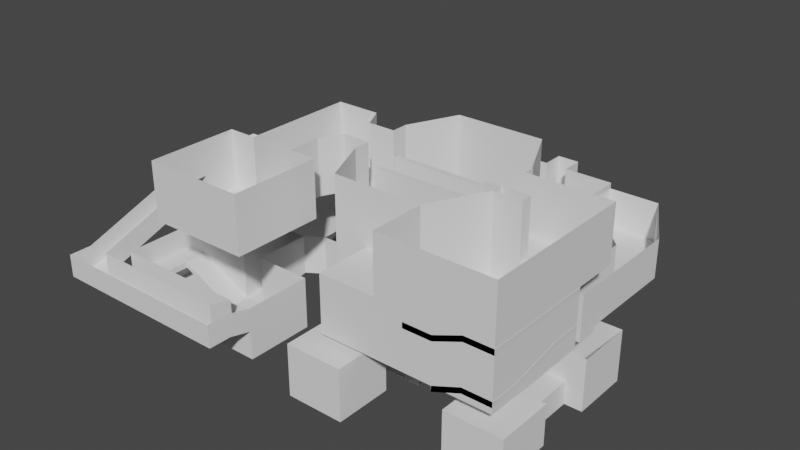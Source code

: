 # Source: e1l1.blend  (saved by Blender 3.1.7; exported with 4.5.12 LTS)
import bpy
from mathutils import Matrix  # noqa: F401  (used for matrix-valued properties, if any)

bpy.ops.wm.read_factory_settings(use_empty=True)
scene = bpy.context.scene
scene.name = 'Scene'

# ---- collections
col_collection = bpy.data.collections.new('Collection'); scene.collection.children.link(col_collection)

# ---- world
world_world = bpy.data.worlds.new('World'); scene.world = world_world
world_world.use_nodes = True; world_world.node_tree.nodes.clear()
_N = world_world.node_tree.nodes; _L = world_world.node_tree.links
n0 = _N.new('ShaderNodeOutputWorld'); n0.name = 'World Output'; n0.location = (300, 300)
n1 = _N.new('ShaderNodeBackground'); n1.name = 'Background'; n1.location = (10, 300)
n1.inputs[0].default_value = (0.05088, 0.05088, 0.05088, 1.0)
_L.new(n1.outputs[0], n0.inputs[0])
n0.is_active_output = True
world_world.color = (0.05088, 0.05088, 0.05088)
world_world.use_sun_shadow = False
world_world.sun_shadow_jitter_overblur = 0.0

# ---- meshes
me_plane = bpy.data.meshes.new('Plane')
me_plane.from_pydata([(-23.0, 23.0, 0.0), (-23.0, 17.0, 0.0), (-23.0, 5.0, 0.0), (-5.0, -5.0, 0.0), (-2.0, 5.0, 0.0), (5.0, -5.0, 0.0), (2.0, 5.0, 0.0), (2.0, 15.0, 0.0), (5.0, 17.0, 0.0), (-5.0, 17.0, 0.0), (-12.0, 17.0, 0.0), (-12.0, 23.0, 0.0), (5.0, 23.0, 0.0), (-27.0, 5.0, 0.0), (-23.0, 1.0, 0.0), (-27.0, 1.0, 0.0), (-23.0, -9.0, 0.0), (-27.0, -9.0, 0.0), (-20.0, 1.0, 0.0), (-20.0, -9.0, 0.0), (-30.0, 1.0, 0.0), (-30.0, -9.0, 0.0), (-23.0, 5.0, 10.0), (-37.0, 17.0, 10.0), (-37.0, 23.0, 10.0), (-27.0, 35.0, 10.0), (-27.0, 17.0, 0.0), (-27.0, 23.0, 0.0), (-37.0, 23.0, 0.0), (-37.0, 17.0, 0.0), (-50.0, 23.0, 3.0), (-50.0, 17.0, 3.0), (-54.0, 23.0, 3.0), (-54.0, 17.0, 3.0), (-54.0, 15.0, 3.0), (-54.0, 25.0, 3.0), (-47.0, 17.0, 3.0), (-47.0, 17.0, 10.0), (-46.0, 37.0, 7.0), (-46.0, 40.0, 7.0), (-50.0, 40.0, 7.0), (-27.0, 40.0, 10.0), (-27.0, 5.0, 10.0), (-23.0, 35.0, 14.0), (-27.0, 35.0, 14.0), (-23.0, 5.0, 14.0), (-23.0, 36.0, 10.0), (-23.0, 40.0, 10.0), (-23.0, 35.0, 10.0), (-4.0, 36.0, 10.0), (-4.0, 40.0, 10.0), (2.0, 36.0, 10.0), (2.0, 40.0, 10.0), (-2.0, 15.0, 4.0), (5.0, 17.0, 7.0), (-5.0, 17.0, 7.0), (-12.0, 17.0, 7.0), (-12.0, 23.0, 7.0), (5.0, 23.0, 7.0), (-27.0, 5.0, 9.0), (-23.0, 1.0, 9.0), (-27.0, 1.0, 9.0), (-23.0, -9.0, 9.0), (-27.0, -9.0, 9.0), (-20.0, 1.0, 9.0), (-20.0, -9.0, 9.0), (-30.0, 1.0, 9.0), (-30.0, -9.0, 9.0), (-23.0, -5.0, 10.0), (-27.0, -5.0, 10.0), (-17.0, 5.0, 10.0), (-17.0, -5.0, 10.0), (-5.0, 25.0, 0.0), (5.0, 25.0, 0.0), (-5.0, 23.0, 0.0), (-5.0, -5.0, 7.0), (-2.0, 5.0, 4.0), (5.0, -5.0, 7.0), (2.0, 5.0, 4.0), (-23.0, 17.0, 10.0), (-27.0, 17.0, 10.0), (-23.0, 13.0, 14.0), (-27.0, 13.0, 14.0), (-23.0, 23.0, 10.0), (-23.0, 27.0, 14.0), (-27.0, 23.0, 10.0), (-27.0, 27.0, 14.0), (-7.0, 17.0, 20.0), (3.0, 17.0, 20.0), (-7.0, 23.0, 20.0), (3.0, 23.0, 20.0), (-15.0, 17.0, 20.0), (-15.0, 23.0, 20.0), (-16.0, 22.0, 21.0), (-16.0, 18.0, 21.0), (-36.0, 18.0, 26.0), (-16.0, 22.0, 26.0), (-16.0, 18.0, 26.0), (-36.0, 22.0, 21.0), (-36.0, 18.0, 21.0), (-14.0, 36.0, 10.0), (-14.0, 40.0, 10.0), (-23.0, 53.0, 10.0), (-57.0, 23.0, 3.0), (-57.0, 17.0, 3.0), (-54.0, 37.0, 7.0), (-54.0, 40.0, 7.0), (-46.0, 48.0, 7.0), (-50.0, 48.0, 7.0), (-54.0, 48.0, 7.0), (-12.0, 15.0, 0.0), (-17.0, 5.0, 0.0), (-17.0, 35.0, 0.0), (-12.0, 25.0, 0.0), (-33.0, 5.0, 0.0), (-37.0, 14.0, 0.0), (-37.0, 26.0, 0.0), (-33.0, 35.0, 0.0), (-12.0, 15.0, 10.0), (-12.0, 25.0, 10.0), (-17.0, 35.0, 10.0), (-37.0, 14.0, 10.0), (-33.0, 5.0, 10.0), (-33.0, 35.0, 10.0), (-37.0, 26.0, 10.0), (-23.0, 35.0, 0.0), (-27.0, 35.0, 0.0), (-27.0, 35.0, 5.0), (-23.0, 35.0, 5.0), (-27.0, 53.0, 0.0), (-23.0, 53.0, 0.0), (-27.0, 53.0, 5.0), (-23.0, 53.0, 5.0), (-27.0, 57.0, 0.0), (-23.0, 57.0, 0.0), (-27.0, 57.0, 5.0), (-23.0, 57.0, 5.0), (-27.0, 53.0, 10.0), (-27.0, 57.0, 10.0), (-23.0, 57.0, 10.0), (-27.0, 36.0, 17.0), (-23.0, 36.0, 17.0), (-14.0, 40.0, 17.0), (-35.0, 48.0, 10.0), (-29.0, 53.0, 10.0), (-14.0, 53.0, 10.0), (-29.0, 53.0, 17.0), (-14.0, 53.0, 17.0), (-27.0, 36.0, 10.0), (-23.0, 36.0, 14.0), (-27.0, 36.0, 14.0), (-27.0, 53.0, 17.0), (-23.0, 53.0, 17.0), (-27.0, 57.0, 17.0), (-23.0, 57.0, 17.0), (-54.0, 15.0, 10.0), (-57.0, 23.0, 10.0), (-57.0, 17.0, 10.0), (-50.0, 15.0, 3.0), (-50.0, 25.0, 3.0), (-47.0, 23.0, 3.0), (-50.0, 15.0, 10.0), (-47.0, 23.0, 10.0), (-54.0, 25.0, 10.0), (-4.0, 36.0, 17.0), (2.0, 40.0, 17.0), (2.0, 36.0, 17.0), (-14.0, 36.0, 17.0), (5.0, 25.0, 7.0), (-5.0, 25.0, 7.0), (-5.0, 23.0, 7.0), (-5.0, 23.0, 9.0), (-5.0, 15.0, 9.0), (5.0, 15.0, 9.0), (5.0, 17.0, 9.0), (-5.0, 17.0, 9.0), (-46.0, 37.0, 14.0), (-50.0, 37.0, 14.0), (-54.0, 37.0, 14.0), (-27.0, 5.0, 14.0), (-27.0, -5.0, 20.0), (-17.0, -5.0, 20.0), (-46.0, 40.0, 14.0), (-50.0, 37.0, 7.0), (-35.0, 36.0, 17.0), (-35.0, 40.0, 10.0), (-35.0, 36.0, 10.0), (-46.0, 48.0, 14.0), (-35.0, 48.0, 17.0), (-35.0, 40.0, 17.0), (-36.0, 22.0, 26.0), (-50.0, 25.0, 10.0), (-36.0, 17.0, 26.0), (-16.0, 17.0, 26.0), (-36.0, 17.0, 21.0), (-16.0, 17.0, 21.0), (-16.0, 23.0, 26.0), (-36.0, 23.0, 26.0), (-16.0, 23.0, 21.0), (-36.0, 23.0, 21.0), (3.0, 17.0, 30.0), (-7.0, 23.0, 30.0), (3.0, 23.0, 30.0), (-15.0, 23.0, 30.0), (-15.0, 17.0, 30.0), (-37.0, 17.0, 20.0), (-42.0, 23.0, 20.0), (-42.0, 17.0, 20.0), (-44.0, 27.0, 20.0), (-44.0, 13.0, 20.0), (-52.0, 27.0, 20.0), (-52.0, 13.0, 20.0), (-13.0, 40.0, 10.0), (-13.0, 36.0, 10.0), (-13.0, 40.0, 17.0), (-13.0, 36.0, 17.0), (-13.0, 51.0, 10.0), (-4.0, 51.0, 10.0), (-13.0, 51.0, 17.0), (5.0, 25.0, 9.0), (5.0, 23.0, 9.0), (-5.0, 25.0, 9.0), (2.0, 22.0, 10.0), (-2.0, 22.0, 17.0), (2.0, 22.0, 17.0), (-2.0, 18.0, 10.0), (2.0, 18.0, 10.0), (-2.0, 18.0, 17.0), (2.0, 18.0, 17.0), (2.0, 22.0, 9.0), (-2.0, 22.0, 9.0), (2.0, 18.0, 9.0), (-2.0, 18.0, 9.0), (-4.0, 51.0, 17.0), (-58.0, 37.0, 7.0), (-58.0, 40.0, 7.0), (-58.0, 37.0, 14.0), (-58.0, 40.0, 14.0), (-58.0, 48.0, 14.0), (-58.0, 48.0, 7.0), (-54.0, 51.0, 7.0), (-50.0, 51.0, 7.0), (-46.0, 51.0, 7.0), (-54.0, 51.0, 14.0), (-58.0, 51.0, 14.0), (-50.0, 51.0, 14.0), (-46.0, 51.0, 14.0), (-58.0, 51.0, 7.0), (-5.0, 5.0, 0.0), (5.0, 5.0, 0.0), (5.0, 5.0, 7.0), (-5.0, 5.0, 7.0), (-5.0, 15.0, 0.0), (5.0, 15.0, 0.0), (5.0, 15.0, 7.0), (-5.0, 15.0, 7.0), (-2.0, 15.0, 0.0), (2.0, 15.0, 4.0), (-17.0, 0.0, 10.0), (-27.0, 0.0, 20.0), (-23.0, 0.0, 10.0), (-27.0, 0.0, 10.0), (-12.0, -5.0, 10.0), (-12.0, 0.0, 10.0), (-2.0, -5.0, 12.0), (3.0, -5.0, 12.0), (3.0, 0.0, 12.0), (3.0, 10.0, 14.0), (-2.0, 15.0, 14.0), (3.0, 15.0, 14.0), (-7.0, 10.0, 15.0), (-7.0, 15.0, 16.0), (-12.0, 10.0, 16.0), (-12.0, 15.0, 16.0), (-7.0, 0.0, 17.0), (-12.0, 0.0, 18.0), (-7.0, -5.0, 18.0), (-12.0, -5.0, 18.0), (-2.0, -5.0, 20.0), (3.0, 5.0, 20.0), (-12.0, 5.0, 10.0), (3.0, -5.0, 10.0), (3.0, 0.0, 10.0), (3.0, 5.0, 10.0), (3.0, 10.0, 20.0), (-2.0, 10.0, 20.0), (3.0, 15.0, 10.0), (-12.0, -5.0, 20.0), (3.0, -5.0, 20.0), (3.0, 0.0, 20.0), (-7.0, 17.0, 30.0), (3.0, 15.0, 20.0), (-7.0, 5.0, 10.0), (-7.0, -5.0, 10.0), (-7.0, 0.0, 9.0), (-7.0, 15.0, 10.0), (-7.0, -5.0, 20.0), (-7.0, 15.0, 20.0), (-17.0, -5.0, 30.0), (3.0, 5.0, 30.0), (-12.0, 15.0, 30.0), (-12.0, -5.0, 30.0), (3.0, -5.0, 30.0), (3.0, 0.0, 30.0), (3.0, 15.0, 30.0), (-7.0, -5.0, 30.0), (-7.0, 15.0, 30.0), (-23.0, 5.0, 20.0), (-23.0, -5.0, 20.0), (-23.0, 0.0, 20.0), (-17.0, 5.0, 20.0), (-17.0, 0.0, 20.0), (-37.0, 23.0, 30.0), (-42.0, 23.0, 30.0), (-42.0, 17.0, 30.0), (-44.0, 27.0, 30.0), (-52.0, 27.0, 30.0), (-44.0, 7.0, 20.0), (-52.0, 7.0, 20.0), (-44.0, -9.0, 20.0), (-52.0, -9.0, 20.0), (-39.0, 7.0, 20.0), (-39.0, -9.0, 20.0), (-57.0, 7.0, 20.0), (-57.0, -9.0, 20.0), (-44.0, 13.0, 30.0), (-52.0, 13.0, 30.0), (-44.0, 7.0, 30.0), (-52.0, 7.0, 30.0), (-44.0, -9.0, 30.0), (-52.0, -9.0, 30.0), (-39.0, 7.0, 30.0), (-39.0, -9.0, 30.0), (-57.0, 7.0, 30.0), (-57.0, -9.0, 30.0), (-54.0, 5.0, 1.0), (-50.0, 5.0, 1.0), (-54.0, -7.0, 1.0), (-50.0, -7.0, 1.0), (-40.0, 5.0, 1.0), (-40.0, -7.0, 1.0), (-68.0, 5.0, 1.0), (-68.0, -7.0, 1.0), (-54.0, 5.0, 5.0), (-54.0, -7.0, 5.0), (-50.0, -7.0, 5.0), (-40.0, 5.0, 5.0), (-40.0, -7.0, 5.0), (-68.0, 5.0, 5.0), (-68.0, -7.0, 5.0), (-50.0, 5.0, 6.0), (-54.0, -7.0, 6.0), (-50.0, -7.0, 6.0), (-40.0, 5.0, 6.0), (-40.0, -7.0, 6.0), (-68.0, 5.0, 6.0), (-68.0, -7.0, 6.0), (-50.0, -3.0, 5.0), (-50.0, -3.0, 6.0), (-54.0, 1.0, 1.0), (-50.0, 1.0, 1.0), (-40.0, 1.0, 1.0), (-68.0, 1.0, 1.0), (-40.0, 1.0, 5.0), (-40.0, 1.0, 6.0), (-64.0, 5.0, 1.0), (-64.0, -7.0, 1.0), (-64.0, 5.0, 5.0), (-64.0, -7.0, 5.0), (-64.0, 5.0, 6.0), (-64.0, -7.0, 6.0), (-64.0, 1.0, 1.0), (-50.0, -3.0, 1.0), (-40.0, -3.0, 1.0), (-40.0, -3.0, 5.0), (-40.0, -3.0, 6.0), (-54.0, -3.0, 1.0), (-68.0, -3.0, 1.0), (-68.0, -3.0, 5.0), (-68.0, -3.0, 6.0), (-64.0, -3.0, 1.0), (-64.0, -3.0, 5.0), (-64.0, -3.0, 6.0), (-54.0, -3.0, 5.0), (-54.0, -3.0, 6.0), (-64.0, 1.0, 5.0), (-68.0, 1.0, 5.0), (-64.0, 1.0, 6.0), (-68.0, 1.0, 6.0), (-44.0, -7.0, 1.0), (-44.0, 5.0, 1.0), (-44.0, -7.0, 5.0), (-44.0, 5.0, 5.0), (-44.0, -7.0, 6.0), (-44.0, 5.0, 6.0), (-44.0, -3.0, 5.0), (-44.0, -3.0, 6.0), (-44.0, 1.0, 1.0), (-44.0, -3.0, 1.0), (-40.0, -11.0, 7.0), (-44.0, -11.0, 7.0), (-54.0, 15.0, 6.0), (-50.0, 15.0, 6.0), (-50.0, 5.0, 5.0), (-54.0, 15.0, 7.0), (-50.0, 15.0, 7.0), (-54.0, 5.0, 6.0), (-12.0, 17.0, 20.0), (-12.0, 15.0, 20.0), (-12.0, 25.0, 20.0), (-17.0, 35.0, 20.0), (-37.0, 23.0, 20.0), (-73.0, -15.0, 7.0), (-27.0, 5.0, 20.0), (-37.0, 14.0, 20.0), (-33.0, 5.0, 20.0), (-33.0, 35.0, 20.0), (-37.0, 26.0, 20.0), (-73.0, -15.0, 11.0), (-12.0, 23.0, 30.0), (-73.0, -11.0, 11.0), (-12.0, 17.0, 30.0), (-23.0, 35.0, 30.0), (-12.0, 25.0, 30.0), (-17.0, 35.0, 30.0), (-69.0, -11.0, 11.0), (-69.0, -11.0, 7.0), (-27.0, 35.0, 30.0), (-33.0, 35.0, 30.0), (-37.0, 26.0, 30.0), (-73.0, -11.0, 7.0), (-23.0, 5.0, 30.0), (-17.0, 5.0, 30.0), (-27.0, 5.0, 30.0), (-73.0, 15.0, 19.0), (-33.0, 5.0, 30.0), (-37.0, 17.0, 30.0), (-37.0, 14.0, 30.0), (-23.0, 35.0, 20.0), (-27.0, 35.0, 20.0), (-73.0, 15.0, 15.0), (-73.0, 11.0, 19.0), (-17.0, 0.0, 30.0), (-50.0, 5.0, 10.0), (-54.0, -7.0, 10.0), (-50.0, -7.0, 10.0), (-40.0, 5.0, 10.0), (-40.0, -7.0, 10.0), (-68.0, 5.0, 10.0), (-68.0, -7.0, 10.0), (-40.0, 1.0, 10.0), (-64.0, 5.0, 10.0), (-64.0, -7.0, 10.0), (-40.0, -3.0, 10.0), (-68.0, -3.0, 10.0), (-68.0, 1.0, 10.0), (-44.0, -7.0, 10.0), (-44.0, 5.0, 10.0), (-40.0, -11.0, 11.0), (-44.0, -11.0, 11.0), (-73.0, 11.0, 15.0), (-54.0, 5.0, 10.0), (-27.0, -5.0, 15.0), (-17.0, -5.0, 15.0), (-27.0, 5.0, 15.0), (-27.0, 0.0, 15.0), (-12.0, 15.0, 15.0), (-12.0, -5.0, 15.0), (3.0, -5.0, 15.0), (3.0, 0.0, 15.0), (3.0, 15.0, 15.0), (3.0, 5.0, 15.0), (-7.0, -5.0, 15.0), (-7.0, 15.0, 15.0), (-17.0, 5.0, 15.0), (-23.0, -5.0, 15.0), (-7.0, 22.0, 10.0), (-69.0, 15.0, 15.0), (-7.0, 22.0, 15.0), (-44.0, 1.0, 20.0), (-52.0, 1.0, 20.0), (-39.0, 1.0, 20.0), (-57.0, 1.0, 20.0), (-39.0, 1.0, 30.0), (-69.0, 11.0, 19.0), (-52.0, -3.0, 20.0), (-57.0, -3.0, 20.0), (-69.0, 11.0, 15.0), (-44.0, -3.0, 20.0), (-39.0, -3.0, 20.0), (-39.0, -3.0, 30.0), (-61.0, 1.0, 20.0), (-61.0, -3.0, 20.0), (-65.0, 1.0, 20.0), (-65.0, -3.0, 20.0), (-61.0, 11.0, 15.0), (-65.0, 11.0, 15.0), (-50.0, 23.0, 10.0), (-50.0, 17.0, 10.0), (-54.0, 17.0, 10.0), (-54.0, 23.0, 10.0), (-23.0, 48.0, 5.0), (-27.0, 48.0, 5.0), (-27.0, 48.0, 0.0), (-23.0, 48.0, 0.0), (-27.0, 44.0, 5.0), (-27.0, 44.0, 0.0), (-23.0, 44.0, 0.0), (-23.0, 44.0, 5.0), (-2.0, 0.0, 11.0), (-2.0, -5.0, 11.0), (-2.0, 10.0, 13.0), (3.0, 10.0, 13.0), (-12.0, 0.0, 17.0), (-12.0, 10.0, 15.0), (-61.0, 15.0, 19.0), (3.0, 0.0, 11.0), (3.0, -5.0, 11.0), (-65.0, 15.0, 15.0), (-61.0, 15.0, 15.0), (-7.0, -5.0, 9.0), (-2.0, 15.0, 13.0), (3.0, 15.0, 13.0), (-40.0, -15.0, 7.0), (-44.0, -15.0, 7.0), (-40.0, -15.0, 11.0), (-44.0, -15.0, 11.0), (-69.0, -15.0, 11.0), (-69.0, -15.0, 7.0), (-57.0, 1.0, 24.0), (-57.0, -3.0, 24.0), (-61.0, 1.0, 24.0), (-60.0, -3.0, 24.0), (-65.0, 1.0, 24.0), (-65.0, -3.0, 24.0), (-61.0, 11.0, 19.0), (-65.0, 11.0, 19.0), (-12.0, -5.0, 17.0), (-7.0, -5.0, 17.0), (-2.0, -5.0, 19.0), (-2.0, 0.0, 19.0), (-2.0, 5.0, 19.0), (3.0, 10.0, 19.0), (-2.0, 10.0, 19.0), (3.0, 5.0, 19.0), (3.0, -5.0, 19.0), (3.0, 0.0, 19.0), (3.0, 15.0, 19.0), (-7.0, 15.0, 19.0), (-1.966, -5.0, 12.0), (-6.966, -5.0, 9.999), (-6.966, 10.0, 16.0), (-1.966, 10.0, 14.0), (-6.966, 15.0, 16.0), (3.034, 10.0, 14.0), (3.034, 15.0, 14.0), (-1.966, 15.0, 14.0), (-1.966, 0.0, 12.0), (-6.966, 0.0, 9.999), (-11.97, 0.0, 18.0), (-11.97, -5.0, 18.0), (-6.966, -5.0, 18.0), (-6.966, 0.0, 18.0), (-11.97, 10.0, 16.0), (3.034, 5.0, 20.0), (3.034, 10.0, 20.0), (-1.966, 10.0, 20.0), (-1.966, 5.0, 20.0), (3.034, 0.0, 12.0), (-1.966, 0.0, 20.0), (-1.966, -5.0, 20.0), (-11.97, 15.0, 16.0), (3.034, -5.0, 12.0), (3.034, -5.0, 20.0), (3.034, 0.0, 20.0), (3.034, 15.0, 20.0), (-6.966, 15.0, 20.0), (-69.0, 26.0, 15.0), (-73.0, 26.0, 15.0), (-69.0, 26.0, 19.0), (-73.0, 26.0, 19.0), (-65.0, 26.0, 19.0), (-65.0, 26.0, 15.0), (-61.0, 26.0, 15.0), (-61.0, 26.0, 19.0), (-54.0, 5.0, 0.0), (-54.0, 1.0, 0.0), (-57.0, -3.0, 30.0), (-57.0, 1.0, 30.0), (2.0, 34.0, 10.0), (2.0, 34.0, 17.0), (-2.0, 34.0, 17.0), (-2.0, 34.0, 10.0), (-23.0, 5.0, 15.0), (-23.0, 13.0, 15.0), (-27.0, 13.0, 15.0), (-22.0, 5.0, 14.0), (-22.0, 13.0, 14.0), (-22.0, 17.0, 10.0), (-22.0, 5.0, 10.0), (-28.0, 17.0, 10.0), (-28.0, 5.0, 10.0), (-28.0, 13.0, 14.0), (-28.0, 5.0, 14.0), (-27.0, 17.0, 9.0), (-23.0, 17.0, 9.0), (-23.0, 5.0, 9.0), (-22.0, 27.0, 14.0), (-22.0, 35.0, 14.0), (-22.0, 23.0, 10.0), (-22.0, 35.0, 10.0), (-23.0, 27.0, 15.0), (-23.0, 35.0, 15.0), (-27.0, 35.0, 15.0), (-27.0, 27.0, 15.0), (-28.0, 35.0, 10.0), (-28.0, 35.0, 14.0), (-28.0, 23.0, 10.0), (-28.0, 27.0, 14.0), (-27.0, 35.0, 9.0), (-27.0, 23.0, 9.0), (-23.0, 23.0, 9.0), (-23.0, 35.0, 9.0), (-7.0, 17.0, 15.0), (-7.0, 17.0, 10.0), (-12.0, 17.0, 15.0), (-7.0, 18.0, 15.0), (-7.0, 18.0, 10.0), (-12.0, 18.0, 15.0), (-2.0, 22.0, 10.0), (-2.0, 22.0, 15.0), (-2.0, 18.0, 15.0), (-12.0, 22.0, 10.0), (-12.0, 22.0, 15.0), (-12.0, 18.0, 10.0), (-12.0, 23.0, 10.0), (-12.0, 23.0, 20.0), (-12.0, 23.0, 15.0), (-12.0, 22.0, 20.0), (-12.0, 18.0, 20.0), (-12.0, 17.0, 10.0)], [], [(125, 0, 27, 126), (110, 10, 640, 118), (11, 10, 1, 0), (112, 125, 48, 120), (3, 248, 249, 5), (4, 76, 53, 256), (12, 74, 72, 73), (29, 115, 121, 23), (74, 9, 10, 11), (253, 252, 9, 8), (116, 28, 24, 124), (8, 9, 74, 12), (0, 1, 26, 27), (1, 2, 13, 26), (13, 2, 14, 15), (15, 14, 16, 17), (16, 14, 18, 19), (15, 17, 21, 20), (28, 29, 36, 160), (126, 27, 28, 116, 117), (26, 13, 114, 115, 29), (10, 110, 111, 2, 1), (112, 113, 11, 0, 125), (126, 117, 123, 25), (114, 13, 42, 122), (27, 26, 29, 28), (160, 36, 31, 30), (30, 31, 33, 32), (33, 31, 158, 34), (30, 32, 35, 159), (29, 23, 37, 36), (24, 28, 160, 162), (40, 106, 109, 108), (183, 105, 106, 40), (38, 183, 40, 39), (38, 39, 182, 176), (186, 185, 41, 148), (185, 186, 184, 189), (80, 42, 59, 604), (25, 44, 616, 615), (45, 81, 597, 596), (41, 137, 102, 47), (148, 41, 47, 46), (148, 46, 48, 25), (213, 212, 50, 49), (49, 50, 52, 51), (10, 9, 55, 56), (253, 8, 54, 254), (9, 252, 255, 55), (84, 86, 614, 611), (74, 11, 57, 170), (8, 12, 58, 54), (16, 19, 65, 62), (21, 17, 63, 67), (13, 15, 61, 59), (18, 14, 60, 64), (14, 2, 606, 60), (20, 21, 67, 66), (19, 18, 64, 65), (17, 16, 62, 63), (15, 20, 66, 61), (61, 60, 606, 59), (63, 62, 60, 61), (64, 60, 62, 65), (66, 67, 63, 61), (260, 261, 69, 68), (260, 68, 71, 258), (73, 72, 169, 168), (12, 73, 168, 58), (72, 74, 170, 169), (5, 249, 250, 77), (3, 5, 77, 75), (248, 3, 75, 251), (81, 45, 593, 594), (82, 179, 603, 602), (85, 83, 621, 620), (43, 48, 610, 608), (87, 88, 90, 89), (407, 636, 92, 91), (94, 97, 95, 99), (98, 190, 96, 93), (46, 47, 101, 100), (101, 145, 147, 142), (32, 33, 104, 103), (39, 40, 108, 107), (70, 111, 110, 118), (116, 124, 123, 117), (121, 115, 114, 122), (112, 120, 119, 113), (2, 111, 70, 22), (128, 127, 25, 48), (502, 501, 132, 131), (129, 131, 135, 133), (503, 502, 131, 129), (504, 503, 129, 130), (501, 504, 130, 132), (134, 133, 135, 136), (132, 130, 134, 136), (130, 129, 133, 134), (136, 135, 138, 139), (131, 132, 102, 137), (135, 131, 137, 138), (132, 136, 139, 102), (41, 185, 143, 144, 137), (186, 148, 140, 184), (43, 44, 150, 149), (101, 47, 102, 145), (46, 100, 167, 141), (145, 102, 152, 147), (143, 188, 146, 144), (137, 144, 146, 151), (149, 150, 140, 141), (48, 43, 149, 46), (44, 25, 148, 150), (102, 139, 154, 152), (138, 137, 151, 153), (139, 138, 153, 154), (35, 32, 103), (31, 36, 158), (103, 104, 157, 156), (34, 158, 336, 335), (33, 34, 104), (160, 30, 159), (163, 35, 103, 156), (159, 191, 162, 160), (36, 37, 161, 158), (157, 104, 34, 155), (250, 251, 75, 77), (56, 55, 170, 57), (52, 217, 233, 165), (51, 52, 165, 166), (213, 49, 164, 215), (212, 101, 142, 214), (170, 55, 175, 171), (54, 58, 220, 174), (254, 54, 174, 173), (55, 255, 172, 175), (255, 254, 173, 172), (105, 178, 236, 234), (39, 107, 143, 185), (239, 238, 244, 247), (39, 185, 189, 182), (183, 38, 176, 177), (593, 474, 310, 307), (465, 464, 413, 259), (475, 462, 180, 308), (463, 475, 308, 181), (159, 35, 105, 183), (143, 107, 187, 188), (105, 35, 163, 178), (159, 183, 177, 191), (195, 194, 192, 193), (99, 95, 192, 194), (97, 94, 195, 193), (94, 99, 194, 195), (95, 97, 193, 192), (199, 198, 196, 197), (93, 96, 196, 198), (98, 93, 198, 199), (96, 190, 197, 196), (190, 98, 199, 197), (90, 88, 200, 202), (89, 90, 202, 201), (636, 89, 201, 419), (407, 91, 204, 421), (45, 593, 464, 179), (205, 411, 206, 207), (207, 206, 208, 209), (209, 208, 210, 211), (212, 214, 218, 216), (100, 213, 215, 167), (100, 101, 212, 213), (217, 216, 218, 233), (50, 212, 216, 217), (50, 217, 52), (168, 169, 221, 219), (169, 170, 171, 221), (58, 168, 219, 220), (589, 590, 224, 222), (591, 592, 629, 223), (592, 589, 222, 629), (222, 224, 228, 226), (222, 226, 231, 229), (226, 228, 227, 225), (225, 629, 230, 232), (629, 222, 229, 230), (226, 225, 232, 231), (235, 234, 236, 237), (239, 235, 237, 238), (106, 105, 234, 235), (109, 239, 247, 240), (109, 106, 235, 239), (241, 240, 243, 245), (242, 241, 245, 246), (243, 240, 247, 244), (107, 108, 241, 242), (108, 109, 240, 241), (187, 107, 242, 246), (4, 6, 249, 248), (6, 78, 250, 249), (76, 4, 248, 251), (78, 76, 251, 250), (7, 256, 252, 253), (257, 7, 253, 254), (256, 53, 255, 252), (53, 257, 254, 255), (6, 4, 256, 7), (76, 78, 257, 53), (78, 6, 7, 257), (462, 465, 259, 180), (22, 260, 258, 70), (22, 42, 261, 260), (258, 71, 262, 263), (283, 292, 558, 282), (273, 272, 514, 466), (293, 281, 282, 558), (268, 271, 473, 521), (289, 279, 544, 546), (496, 536, 484, 487), (278, 288, 545, 539), (276, 278, 539, 538), (495, 496, 518, 519), (291, 297, 548, 547), (297, 291, 88, 87), (70, 258, 263, 280), (262, 293, 558, 263), (263, 558, 292, 280), (292, 283, 286, 295), (70, 280, 118), (267, 269, 522, 512), (473, 470, 291, 297), (474, 466, 408, 310), (472, 468, 288, 296), (467, 463, 181, 287), (468, 469, 289, 288), (471, 469, 289, 279), (470, 471, 279, 291), (284, 291, 547, 542), (467, 472, 296, 287), (466, 473, 297, 408), (280, 292, 295, 118), (294, 520, 293, 558), (294, 558, 557, 509), (408, 297, 306, 300), (296, 288, 302, 305), (310, 408, 300, 432), (297, 87, 290, 306), (287, 181, 298, 301), (288, 289, 303, 302), (291, 279, 299, 304), (88, 291, 304, 200), (279, 289, 303, 299), (287, 296, 305, 301), (259, 413, 307, 309), (180, 259, 309, 308), (309, 307, 310, 311), (308, 309, 311, 181), (207, 209, 325, 314), (209, 211, 318, 317), (208, 206, 313, 315), (205, 207, 314, 436), (206, 411, 312, 313), (210, 208, 315, 316), (211, 210, 316, 326), (488, 485, 320, 319), (488, 319, 322, 489), (480, 318, 323, 482), (317, 321, 331, 327), (323, 318, 328, 333), (209, 317, 327, 325), (322, 319, 329, 332), (318, 211, 326, 328), (587, 334, 324, 486), (489, 322, 332, 490), (319, 320, 330, 329), (320, 324, 334, 330), (376, 372, 338, 337), (397, 390, 339, 361), (380, 366, 342, 377), (366, 337, 344, 368), (377, 342, 349, 378), (389, 340, 347, 391), (337, 338, 345, 344), (365, 341, 348, 367), (390, 336, 403, 392), (361, 339, 346, 363), (378, 349, 356, 379), (344, 345, 352, 351), (367, 348, 355, 369), (392, 403, 350, 394), (363, 346, 353, 364), (395, 374, 375, 396), (391, 347, 374, 395), (352, 345, 357, 358), (393, 352, 358, 396), (374, 363, 364, 375), (348, 386, 388, 355), (373, 361, 363, 374), (341, 362, 386, 348), (365, 371, 362, 341), (398, 397, 361, 373), (335, 336, 360, 359), (335, 359, 371, 365), (343, 367, 369, 406), (349, 368, 381, 378), (335, 365, 367, 343), (342, 366, 368, 349), (376, 337, 366, 380), (355, 388, 387, 369), (359, 335, 369, 387), (359, 376, 380, 371), (389, 398, 373, 340), (340, 373, 374, 347), (347, 374, 375, 354), (386, 378, 379, 388), (362, 377, 378, 386), (371, 380, 377, 362), (359, 360, 372, 376), (381, 383, 384, 382), (381, 382, 387, 385), (351, 370, 382, 384), (368, 344, 383, 381), (344, 351, 384, 383), (370, 356, 379, 382), (386, 385, 387, 388), (378, 381, 385, 386), (382, 379, 388, 387), (385, 367, 585, 586), (348, 367, 385, 386), (338, 372, 398, 389), (372, 360, 397, 398), (354, 393, 396, 375), (345, 391, 395, 357), (357, 395, 396, 358), (346, 392, 394, 353), (339, 390, 392, 346), (338, 389, 391, 345), (360, 336, 390, 397), (349, 356, 370, 368), (351, 344, 368, 370), (345, 352, 393, 391), (354, 347, 391, 393), (354, 393, 400, 399), (336, 158, 402, 403), (34, 335, 343, 401), (403, 402, 405, 350), (401, 343, 406, 404), (119, 120, 410, 409), (120, 48, 438, 410), (118, 640, 407, 408), (124, 24, 411, 417), (122, 42, 413, 415), (23, 121, 414, 205), (121, 122, 415, 414), (123, 124, 417, 416), (25, 123, 416, 439), (24, 23, 205, 411), (87, 407, 421, 290), (92, 636, 419, 203), (87, 89, 636, 407), (408, 407, 421, 300), (636, 409, 423, 419), (410, 438, 422, 424), (409, 410, 424, 423), (417, 411, 312, 429), (439, 416, 428, 427), (416, 417, 429, 428), (415, 413, 433, 435), (310, 307, 431, 432), (414, 415, 435, 437), (307, 413, 433, 431), (205, 414, 437, 436), (438, 439, 427, 422), (44, 43, 438, 439), (181, 311, 442, 298), (311, 310, 432, 442), (406, 369, 451, 461), (351, 352, 445, 444), (354, 375, 453, 447), (355, 369, 451, 448), (404, 406, 461, 155), (393, 352, 445, 456), (351, 370, 452, 444), (379, 356, 449, 454), (353, 394, 457, 446), (394, 350, 443, 457), (354, 399, 458, 447), (388, 379, 454, 455), (370, 356, 449, 452), (400, 393, 456, 459), (350, 405, 161, 443), (388, 355, 448, 455), (375, 364, 450, 453), (364, 353, 446, 450), (42, 22, 606, 59), (476, 627, 225, 629), (262, 293, 472, 467), (286, 283, 471, 470), (283, 282, 469, 471), (281, 282, 469, 468), (262, 71, 463, 467), (293, 281, 468, 472), (70, 118, 466, 474), (295, 286, 470, 473), (69, 261, 465, 462), (71, 68, 475, 463), (68, 69, 462, 475), (261, 42, 464, 465), (22, 70, 474, 593), (626, 628, 633, 478), (321, 481, 483, 331), (441, 460, 430, 420), (485, 480, 482, 486), (317, 479, 481, 321), (317, 318, 480, 479), (320, 485, 486, 324), (588, 482, 323, 333), (481, 489, 490, 483), (479, 488, 489, 481), (479, 480, 485, 488), (491, 495, 535, 531), (492, 486, 530, 532), (162, 191, 497), (161, 37, 498), (155, 157, 499), (163, 156, 500), (156, 157, 499, 500), (498, 497, 500, 499), (497, 498, 37, 162), (497, 191, 163, 500), (498, 499, 155, 161), (510, 517, 572, 549), (507, 506, 503, 504), (506, 505, 502, 503), (505, 508, 501, 502), (127, 128, 508, 505), (126, 127, 505, 506), (125, 126, 506, 507), (128, 125, 507, 508), (542, 547, 575, 565), (537, 538, 561, 560), (473, 466, 571, 553), (508, 507, 504, 501), (545, 546, 574, 573), (265, 266, 516, 517), (513, 537, 560, 559), (527, 528, 412, 418), (511, 509, 557, 552), (538, 539, 570, 561), (522, 521, 556, 555), (541, 540, 569, 567), (521, 473, 553, 556), (264, 293, 520, 510), (274, 270, 551, 562), (477, 440, 578, 577), (458, 399, 523, 525), (399, 400, 524, 523), (524, 526, 525, 523), (528, 426, 430, 412), (526, 524, 528, 527), (524, 400, 426, 528), (400, 459, 425, 426), (271, 273, 466, 473), (495, 491, 493, 496), (493, 491, 492, 494), (494, 492, 532, 534), (482, 491, 492, 486), (482, 491, 531, 529), (496, 493, 533, 536), (493, 494, 534, 533), (288, 289, 546, 545), (297, 285, 543, 548), (264, 265, 517, 510), (535, 495, 519, 515), (272, 275, 513, 514), (518, 496, 487, 477), (279, 284, 542, 544), (277, 276, 538, 537), (266, 267, 512, 516), (269, 268, 521, 522), (275, 277, 537, 513), (552, 556, 553, 551), (552, 554, 555, 556), (557, 568, 554, 552), (557, 549, 572, 568), (562, 559, 560, 561), (566, 565, 575, 576), (567, 564, 565, 566), (557, 549, 550, 558), (569, 574, 564, 567), (551, 563, 559, 562), (569, 570, 573, 574), (562, 561, 570, 569), (551, 553, 571, 563), (514, 513, 559, 563), (544, 542, 565, 564), (539, 545, 573, 570), (540, 274, 562, 569), (543, 541, 567, 566), (546, 544, 564, 574), (510, 520, 550, 549), (547, 548, 576, 575), (270, 511, 552, 551), (517, 516, 568, 572), (516, 512, 554, 568), (548, 543, 566, 576), (512, 522, 555, 554), (466, 514, 563, 571), (510, 509, 516, 517), (509, 511, 512, 516), (512, 511, 521, 522), (511, 270, 473, 521), (514, 466, 473, 270), (274, 513, 514, 270), (513, 274, 538, 537), (538, 274, 540, 539), (539, 540, 546, 545), (540, 541, 544, 546), (541, 543, 542, 544), (548, 547, 542, 543), (593, 307, 413, 464), (520, 294, 509, 510), (460, 441, 434, 440), (477, 487, 460, 440), (430, 420, 418, 412), (487, 484, 425, 426), (460, 487, 426, 430), (581, 582, 577, 579), (583, 582, 581, 584), (579, 577, 578, 580), (515, 519, 583, 584), (519, 518, 582, 583), (440, 434, 580, 578), (518, 477, 577, 582), (335, 359, 586, 585), (359, 387, 385, 586), (369, 335, 585, 367), (529, 530, 587, 588), (49, 51, 589, 592), (164, 49, 592, 591), (51, 166, 590, 589), (593, 464, 595, 594), (179, 82, 595, 464), (82, 81, 594, 595), (598, 599, 596, 597), (79, 22, 599, 598), (22, 45, 596, 599), (81, 79, 598, 597), (601, 600, 602, 603), (42, 80, 600, 601), (179, 42, 601, 603), (80, 82, 602, 600), (605, 604, 59, 606), (22, 79, 605, 606), (79, 80, 604, 605), (598, 599, 606, 605), (605, 598, 79), (601, 600, 604, 59), (604, 80, 600), (464, 595, 602, 603), (82, 595, 602), (593, 594, 597, 596), (81, 597, 594), (45, 81, 82, 179), (80, 42, 179, 82), (22, 42, 80, 79), (22, 79, 81, 45), (610, 609, 607, 608), (84, 43, 608, 607), (83, 84, 607, 609), (48, 83, 609, 610), (611, 614, 613, 612), (43, 84, 611, 612), (44, 43, 612, 613), (86, 44, 613, 614), (617, 615, 616, 618), (85, 25, 615, 617), (86, 85, 617, 618), (44, 86, 618, 616), (622, 619, 620, 621), (25, 85, 620, 619), (48, 25, 619, 622), (83, 48, 622, 621), (617, 615, 619, 620), (620, 85, 617), (610, 609, 621, 622), (621, 609, 83), (607, 608, 612, 611), (84, 607, 611), (614, 613, 616, 618), (86, 614, 618), (25, 48, 83, 85), (83, 48, 43, 84), (43, 44, 86, 84), (25, 85, 86, 44), (473, 466, 625, 623), (118, 295, 624, 640), (295, 473, 623, 624), (623, 625, 628, 626), (640, 624, 627, 634), (624, 623, 626, 627), (407, 640, 634, 639), (627, 626, 631, 225), (626, 478, 630, 631), (478, 476, 629, 630), (635, 11, 113, 119), (476, 478, 633, 632), (635, 119, 409, 636), (632, 633, 637, 635), (637, 633, 638, 636), (633, 628, 639, 638), (56, 57, 635, 640), (476, 632, 634, 627)])
_uv = me_plane.uv_layers.new(name='UVMap')
_uv.uv.foreach_set('vector', [1.0, 1.0, 1.0, 1.0, 1.0, 1.0, 1.0, 1.0, 1.0, 1.0, 1.0, 1.0, 1.0, 1.0, 1.0, 1.0, 1.0, 1.0, 1.0, 1.0, 1.0, 1.0, 1.0, 1.0, 1.0, 1.0, 1.0, 1.0, 1.0, 1.0, 1.0, 1.0, 1.0, 0.0, 1.0, 1.0, 1.0, 1.0, 1.0, 0.0, 1.0, 1.0, 1.0, 1.0, 1.0, 1.0, 1.0, 1.0, 1.0, 1.0, 1.0, 1.0, 1.0, 1.0, 1.0, 1.0, 1.0, 1.0, 1.0, 1.0, 1.0, 1.0, 1.0, 1.0, 1.0, 1.0, 1.0, 1.0, 1.0, 1.0, 1.0, 1.0, 1.0, 1.0, 1.0, 1.0, 1.0, 1.0, 1.0, 1.0, 1.0, 1.0, 1.0, 1.0, 1.0, 1.0, 1.0, 1.0, 1.0, 1.0, 1.0, 1.0, 1.0, 1.0, 1.0, 1.0, 1.0, 1.0, 1.0, 1.0, 1.0, 1.0, 1.0, 1.0, 1.0, 1.0, 1.0, 1.0, 1.0, 1.0, 1.0, 1.0, 1.0, 1.0, 1.0, 1.0, 1.0, 1.0, 1.0, 1.0, 1.0, 1.0, 1.0, 1.0, 1.0, 1.0, 1.0, 1.0, 1.0, 1.0, 1.0, 1.0, 1.0, 1.0, 1.0, 1.0, 1.0, 1.0, 1.0, 1.0, 1.0, 1.0, 1.0, 1.0, 1.0, 1.0, 1.0, 1.0, 1.0, 1.0, 1.0, 1.0, 1.0, 1.0, 1.0, 1.0, 1.0, 1.0, 1.0, 1.0, 1.0, 1.0, 1.0, 1.0, 1.0, 1.0, 1.0, 1.0, 1.0, 1.0, 1.0, 1.0, 1.0, 1.0, 1.0, 1.0, 1.0, 1.0, 1.0, 1.0, 1.0, 1.0, 1.0, 1.0, 1.0, 1.0, 1.0, 1.0, 1.0, 1.0, 1.0, 1.0, 1.0, 1.0, 1.0, 1.0, 1.0, 1.0, 1.0, 1.0, 1.0, 1.0, 1.0, 1.0, 1.0, 1.0, 1.0, 1.0, 1.0, 1.0, 1.0, 1.0, 1.0, 1.0, 1.0, 1.0, 1.0, 1.0, 1.0, 1.0, 1.0, 1.0, 1.0, 1.0, 1.0, 1.0, 1.0, 1.0, 1.0, 1.0, 1.0, 1.0, 1.0, 1.0, 1.0, 1.0, 1.0, 1.0, 1.0, 1.0, 1.0, 1.0, 1.0, 1.0, 1.0, 1.0, 1.0, 1.0, 1.0, 1.0, 1.0, 1.0, 1.0, 1.0, 1.0, 1.0, 1.0, 1.0, 1.0, 1.0, 1.0, 1.0, 1.0, 1.0, 1.0, 1.0, 1.0, 1.0, 1.0, 1.0, 1.0, 1.0, 1.0, 1.0, 1.0, 1.0, 1.0, 1.0, 1.0, 1.0, 1.0, 1.0, 1.0, 1.0, 1.0, 1.0, 1.0, 1.0, 1.0, 1.0, 1.0, 1.0, 1.0, 1.0, 1.0, 1.0, 1.0, 1.0, 1.0, 1.0, 1.0, 1.0, 1.0, 1.0, 1.0, 1.0, 1.0, 1.0, 1.0, 1.0, 1.0, 1.0, 1.0, 1.0, 1.0, 1.0, 1.0, 1.0, 1.0, 1.0, 1.0, 1.0, 1.0, 1.0, 1.0, 1.0, 1.0, 1.0, 1.0, 1.0, 1.0, 1.0, 1.0, 1.0, 1.0, 1.0, 1.0, 1.0, 1.0, 1.0, 1.0, 1.0, 1.0, 1.0, 1.0, 1.0, 1.0, 1.0, 1.0, 1.0, 1.0, 1.0, 1.0, 1.0, 1.0, 1.0, 1.0, 1.0, 1.0, 1.0, 1.0, 1.0, 1.0, 1.0, 1.0, 1.0, 1.0, 1.0, 1.0, 1.0, 1.0, 1.0, 1.0, 1.0, 1.0, 1.0, 1.0, 1.0, 1.0, 1.0, 1.0, 1.0, 1.0, 1.0, 1.0, 1.0, 1.0, 1.0, 1.0, 1.0, 1.0, 1.0, 1.0, 1.0, 1.0, 1.0, 1.0, 1.0, 1.0, 1.0, 0.0, 0.0, 0.0, 0.0, 0.0, 0.0, 0.0, 0.0, 1.0, 1.0, 1.0, 1.0, 1.0, 1.0, 1.0, 1.0, 1.0, 1.0, 1.0, 1.0, 1.0, 1.0, 1.0, 1.0, 1.0, 1.0, 1.0, 1.0, 1.0, 1.0, 1.0, 1.0, 1.0, 1.0, 1.0, 1.0, 1.0, 1.0, 1.0, 1.0, 1.0, 1.0, 1.0, 1.0, 1.0, 1.0, 1.0, 1.0, 1.0, 1.0, 1.0, 1.0, 1.0, 1.0, 1.0, 1.0, 1.0, 1.0, 1.0, 1.0, 1.0, 1.0, 1.0, 1.0, 1.0, 1.0, 1.0, 1.0, 1.0, 1.0, 1.0, 1.0, 1.0, 1.0, 1.0, 1.0, 1.0, 1.0, 1.0, 1.0, 1.0, 1.0, 1.0, 1.0, 1.0, 1.0, 1.0, 1.0, 1.0, 1.0, 1.0, 1.0, 1.0, 1.0, 1.0, 1.0, 1.0, 1.0, 1.0, 1.0, 1.0, 1.0, 1.0, 1.0, 1.0, 1.0, 1.0, 1.0, 1.0, 1.0, 1.0, 1.0, 1.0, 1.0, 1.0, 1.0, 1.0, 1.0, 1.0, 1.0, 1.0, 1.0, 1.0, 1.0, 1.0, 1.0, 1.0, 1.0, 1.0, 1.0, 1.0, 1.0, 1.0, 1.0, 1.0, 1.0, 1.0, 1.0, 1.0, 1.0, 1.0, 1.0, 1.0, 1.0, 1.0, 1.0, 1.0, 1.0, 1.0, 1.0, 1.0, 1.0, 1.0, 1.0, 1.0, 1.0, 1.0, 1.0, 1.0, 1.0, 1.0, 1.0, 1.0, 1.0, 1.0, 1.0, 1.0, 1.0, 1.0, 0.0, 1.0, 1.0, 1.0, 1.0, 1.0, 0.0, 1.0, 0.0, 1.0, 0.0, 1.0, 0.0, 1.0, 0.0, 1.0, 1.0, 1.0, 0.0, 1.0, 0.0, 1.0, 1.0, 1.0, 1.0, 1.0, 1.0, 1.0, 1.0, 1.0, 1.0, 1.0, 1.0, 1.0, 1.0, 1.0, 1.0, 1.0, 1.0, 0.0, 0.0, 0.0, 0.0, 0.0, 0.0, 0.0, 0.0, 1.0, 1.0, 1.0, 1.0, 1.0, 1.0, 1.0, 1.0, 1.0, 1.0, 1.0, 1.0, 1.0, 1.0, 1.0, 1.0, 1.0, 1.0, 1.0, 1.0, 1.0, 1.0, 1.0, 1.0, 1.0, 1.0, 1.0, 1.0, 1.0, 1.0, 1.0, 1.0, 1.0, 1.0, 1.0, 1.0, 1.0, 1.0, 1.0, 1.0, 1.0, 1.0, 1.0, 1.0, 1.0, 1.0, 1.0, 1.0, 1.0, 1.0, 1.0, 1.0, 1.0, 1.0, 1.0, 1.0, 1.0, 1.0, 1.0, 1.0, 1.0, 1.0, 1.0, 1.0, 1.0, 1.0, 1.0, 1.0, 1.0, 1.0, 1.0, 1.0, 1.0, 1.0, 1.0, 1.0, 1.0, 1.0, 1.0, 1.0, 1.0, 1.0, 1.0, 1.0, 1.0, 1.0, 1.0, 1.0, 1.0, 1.0, 1.0, 1.0, 1.0, 1.0, 1.0, 1.0, 1.0, 1.0, 1.0, 1.0, 1.0, 1.0, 1.0, 1.0, 1.0, 1.0, 1.0, 1.0, 1.0, 1.0, 1.0, 1.0, 1.0, 1.0, 1.0, 1.0, 1.0, 1.0, 1.0, 1.0, 1.0, 1.0, 1.0, 1.0, 1.0, 1.0, 1.0, 1.0, 0.0, 0.0, 0.0, 0.0, 0.0, 0.0, 0.0, 0.0, 0.0, 0.0, 0.0, 0.0, 0.0, 0.0, 0.0, 0.0, 0.0, 0.0, 0.0, 0.0, 0.0, 0.0, 0.0, 0.0, 0.0, 0.0, 0.0, 0.0, 0.0, 0.0, 0.0, 0.0, 1.0, 1.0, 1.0, 1.0, 1.0, 1.0, 1.0, 1.0, 0.0, 0.0, 0.0, 0.0, 0.0, 0.0, 0.0, 0.0, 0.0, 0.0, 0.0, 0.0, 0.0, 0.0, 0.0, 0.0, 1.0, 1.0, 1.0, 1.0, 1.0, 1.0, 1.0, 1.0, 1.0, 1.0, 1.0, 1.0, 1.0, 1.0, 1.0, 1.0, 0.0, 0.0, 0.0, 0.0, 0.0, 0.0, 0.0, 0.0, 0.0, 0.0, 0.0, 0.0, 0.0, 0.0, 0.0, 0.0, 1.0, 1.0, 1.0, 1.0, 1.0, 1.0, 1.0, 1.0, 1.0, 1.0, 1.0, 1.0, 1.0, 1.0, 1.0, 1.0, 1.0, 1.0, 1.0, 1.0, 1.0, 1.0, 1.0, 1.0, 1.0, 1.0, 1.0, 1.0, 1.0, 1.0, 1.0, 1.0, 1.0, 1.0, 1.0, 1.0, 1.0, 1.0, 1.0, 1.0, 1.0, 1.0, 1.0, 1.0, 1.0, 1.0, 1.0, 1.0, 1.0, 1.0, 1.0, 1.0, 1.0, 1.0, 1.0, 1.0, 1.0, 1.0, 1.0, 1.0, 1.0, 1.0, 1.0, 1.0, 1.0, 1.0, 1.0, 1.0, 1.0, 1.0, 1.0, 1.0, 1.0, 1.0, 1.0, 1.0, 1.0, 1.0, 1.0, 1.0, 1.0, 1.0, 1.0, 1.0, 1.0, 1.0, 1.0, 1.0, 1.0, 1.0, 0.0, 0.0, 0.0, 0.0, 0.0, 0.0, 0.0, 0.0, 0.0, 0.0, 0.0, 0.0, 0.0, 0.0, 0.0, 0.0, 1.0, 1.0, 1.0, 1.0, 1.0, 1.0, 1.0, 1.0, 1.0, 1.0, 1.0, 1.0, 1.0, 1.0, 1.0, 1.0, 1.0, 1.0, 1.0, 1.0, 1.0, 1.0, 1.0, 1.0, 1.0, 1.0, 1.0, 1.0, 1.0, 1.0, 1.0, 1.0, 1.0, 1.0, 1.0, 1.0, 1.0, 1.0, 1.0, 1.0, 1.0, 1.0, 1.0, 1.0, 1.0, 1.0, 1.0, 1.0, 1.0, 1.0, 1.0, 1.0, 1.0, 1.0, 1.0, 1.0, 1.0, 1.0, 1.0, 1.0, 1.0, 1.0, 1.0, 1.0, 1.0, 1.0, 1.0, 1.0, 1.0, 1.0, 1.0, 1.0, 1.0, 1.0, 1.0, 1.0, 1.0, 1.0, 1.0, 1.0, 1.0, 1.0, 1.0, 1.0, 1.0, 0.0, 1.0, 0.0, 1.0, 1.0, 1.0, 1.0, 1.0, 1.0, 1.0, 1.0, 1.0, 1.0, 1.0, 1.0, 1.0, 1.0, 1.0, 1.0, 1.0, 1.0, 1.0, 1.0, 1.0, 1.0, 1.0, 1.0, 1.0, 1.0, 1.0, 1.0, 1.0, 1.0, 1.0, 1.0, 1.0, 1.0, 1.0, 1.0, 1.0, 1.0, 1.0, 1.0, 1.0, 1.0, 1.0, 1.0, 1.0, 1.0, 1.0, 1.0, 1.0, 1.0, 1.0, 1.0, 1.0, 1.0, 1.0, 1.0, 1.0, 1.0, 1.0, 1.0, 1.0, 1.0, 1.0, 1.0, 1.0, 1.0, 1.0, 1.0, 1.0, 1.0, 1.0, 1.0, 1.0, 1.0, 1.0, 1.0, 1.0, 1.0, 1.0, 1.0, 1.0, 1.0, 1.0, 1.0, 1.0, 1.0, 1.0, 1.0, 1.0, 1.0, 1.0, 1.0, 1.0, 1.0, 1.0, 1.0, 1.0, 1.0, 1.0, 1.0, 1.0, 1.0, 1.0, 1.0, 1.0, 1.0, 1.0, 1.0, 1.0, 1.0, 1.0, 1.0, 1.0, 1.0, 1.0, 1.0, 1.0, 1.0, 1.0, 1.0, 1.0, 1.0, 1.0, 1.0, 1.0, 1.0, 1.0, 1.0, 1.0, 1.0, 1.0, 1.0, 1.0, 1.0, 1.0, 1.0, 1.0, 1.0, 1.0, 1.0, 1.0, 1.0, 1.0, 1.0, 1.0, 1.0, 1.0, 1.0, 1.0, 1.0, 1.0, 1.0, 1.0, 1.0, 1.0, 1.0, 1.0, 1.0, 1.0, 1.0, 1.0, 1.0, 1.0, 1.0, 1.0, 1.0, 1.0, 1.0, 1.0, 1.0, 1.0, 1.0, 1.0, 1.0, 1.0, 1.0, 1.0, 1.0, 1.0, 1.0, 1.0, 1.0, 1.0, 1.0, 1.0, 1.0, 1.0, 1.0, 1.0, 1.0, 1.0, 1.0, 1.0, 1.0, 1.0, 1.0, 1.0, 1.0, 1.0, 1.0, 1.0, 1.0, 1.0, 1.0, 1.0, 1.0, 1.0, 1.0, 1.0, 1.0, 1.0, 1.0, 1.0, 1.0, 1.0, 1.0, 1.0, 1.0, 1.0, 1.0, 1.0, 1.0, 1.0, 1.0, 1.0, 1.0, 1.0, 1.0, 1.0, 1.0, 1.0, 1.0, 1.0, 1.0, 1.0, 1.0, 1.0, 1.0, 1.0, 1.0, 1.0, 1.0, 1.0, 1.0, 1.0, 1.0, 1.0, 1.0, 1.0, 1.0, 1.0, 1.0, 1.0, 1.0, 1.0, 1.0, 1.0, 1.0, 1.0, 1.0, 1.0, 1.0, 1.0, 1.0, 1.0, 1.0, 1.0, 1.0, 1.0, 1.0, 1.0, 1.0, 1.0, 1.0, 1.0, 1.0, 1.0, 1.0, 1.0, 1.0, 1.0, 1.0, 1.0, 1.0, 1.0, 1.0, 1.0, 1.0, 1.0, 1.0, 1.0, 1.0, 1.0, 1.0, 1.0, 1.0, 1.0, 1.0, 0.0, 0.0, 0.0, 0.0, 1.0, 1.0, 0.0, 0.0, 0.0, 0.0, 0.0, 0.0, 0.0, 0.0, 0.0, 0.0, 0.0, 0.0, 0.0, 0.0, 0.0, 0.0, 0.0, 0.0, 0.0, 0.0, 0.0, 0.0, 0.0, 0.0, 1.0, 1.0, 1.0, 1.0, 1.0, 1.0, 1.0, 1.0, 1.0, 1.0, 1.0, 1.0, 1.0, 1.0, 1.0, 1.0, 1.0, 1.0, 1.0, 1.0, 1.0, 1.0, 1.0, 1.0, 1.0, 1.0, 1.0, 1.0, 1.0, 1.0, 1.0, 1.0, 1.0, 1.0, 1.0, 1.0, 1.0, 1.0, 1.0, 1.0, 1.0, 1.0, 1.0, 1.0, 1.0, 1.0, 1.0, 1.0, 1.0, 1.0, 1.0, 1.0, 1.0, 1.0, 1.0, 1.0, 1.0, 1.0, 1.0, 1.0, 1.0, 1.0, 1.0, 1.0, 1.0, 1.0, 1.0, 1.0, 1.0, 1.0, 1.0, 1.0, 1.0, 1.0, 1.0, 1.0, 1.0, 1.0, 1.0, 1.0, 1.0, 1.0, 1.0, 1.0, 1.0, 1.0, 1.0, 1.0, 1.0, 1.0, 1.0, 1.0, 1.0, 1.0, 1.0, 1.0, 1.0, 1.0, 1.0, 1.0, 1.0, 1.0, 1.0, 1.0, 1.0, 1.0, 1.0, 1.0, 1.0, 1.0, 1.0, 1.0, 1.0, 1.0, 1.0, 1.0, 1.0, 1.0, 1.0, 1.0, 1.0, 1.0, 1.0, 1.0, 1.0, 1.0, 1.0, 1.0, 1.0, 1.0, 1.0, 1.0, 1.0, 1.0, 1.0, 1.0, 1.0, 1.0, 1.0, 1.0, 1.0, 1.0, 1.0, 1.0, 1.0, 1.0, 1.0, 1.0, 1.0, 1.0, 1.0, 1.0, 1.0, 1.0, 1.0, 1.0, 1.0, 1.0, 1.0, 1.0, 1.0, 1.0, 1.0, 1.0, 1.0, 1.0, 1.0, 1.0, 1.0, 1.0, 1.0, 1.0, 1.0, 1.0, 1.0, 1.0, 1.0, 1.0, 1.0, 1.0, 1.0, 1.0, 1.0, 1.0, 1.0, 1.0, 1.0, 1.0, 1.0, 1.0, 1.0, 1.0, 1.0, 1.0, 1.0, 1.0, 1.0, 1.0, 1.0, 1.0, 1.0, 1.0, 1.0, 1.0, 1.0, 1.0, 1.0, 1.0, 1.0, 1.0, 1.0, 1.0, 1.0, 1.0, 1.0, 1.0, 1.0, 1.0, 1.0, 1.0, 1.0, 1.0, 1.0, 1.0, 1.0, 1.0, 1.0, 1.0, 1.0, 1.0, 1.0, 1.0, 1.0, 1.0, 1.0, 1.0, 1.0, 1.0, 1.0, 1.0, 1.0, 1.0, 1.0, 1.0, 1.0, 1.0, 1.0, 1.0, 1.0, 1.0, 1.0, 1.0, 1.0, 1.0, 1.0, 1.0, 1.0, 1.0, 1.0, 1.0, 1.0, 1.0, 1.0, 1.0, 1.0, 1.0, 1.0, 1.0, 1.0, 1.0, 1.0, 1.0, 1.0, 1.0, 1.0, 1.0, 1.0, 1.0, 1.0, 1.0, 1.0, 1.0, 1.0, 1.0, 1.0, 1.0, 1.0, 1.0, 1.0, 1.0, 1.0, 1.0, 1.0, 1.0, 1.0, 1.0, 1.0, 1.0, 1.0, 1.0, 1.0, 1.0, 1.0, 1.0, 1.0, 1.0, 1.0, 1.0, 1.0, 1.0, 1.0, 1.0, 1.0, 1.0, 1.0, 1.0, 1.0, 1.0, 1.0, 1.0, 1.0, 1.0, 1.0, 1.0, 1.0, 1.0, 1.0, 1.0, 1.0, 1.0, 1.0, 1.0, 1.0, 1.0, 1.0, 1.0, 1.0, 1.0, 1.0, 1.0, 1.0, 1.0, 1.0, 1.0, 1.0, 1.0, 1.0, 1.0, 1.0, 1.0, 1.0, 1.0, 1.0, 1.0, 0.0, 0.0, 1.0, 1.0, 0.0, 0.0, 0.0, 0.0, 0.0, 0.0, 0.0, 0.0, 0.0, 0.0, 0.0, 0.0, 0.0, 0.0, 0.0, 0.0, 0.0, 0.0, 0.0, 0.0, 0.0, 0.0, 0.0, 0.0, 1.0, 1.0, 1.0, 1.0, 1.0, 1.0, 1.0, 1.0, 0.0, 0.0, 0.0, 0.0, 0.0, 0.0, 0.0, 0.0, 0.0, 0.0, 0.0, 0.0, 0.0, 0.0, 0.0, 0.0, 0.0, 0.0, 0.0, 0.0, 0.0, 0.0, 0.0, 0.0, 0.0, 0.0, 0.0, 0.0, 0.0, 0.0, 0.0, 0.0, 1.0, 1.0, 1.0, 1.0, 1.0, 1.0, 1.0, 1.0, 1.0, 1.0, 1.0, 1.0, 1.0, 1.0, 1.0, 1.0, 1.0, 1.0, 1.0, 1.0, 1.0, 1.0, 1.0, 1.0, 1.0, 1.0, 1.0, 1.0, 0.0, 0.0, 1.0, 1.0, 1.0, 1.0, 0.0, 0.0, 1.0, 1.0, 1.0, 1.0, 1.0, 1.0, 1.0, 1.0, 1.0, 1.0, 1.0, 1.0, 1.0, 1.0, 1.0, 1.0, 1.0, 1.0, 0.0, 0.0, 0.0, 0.0, 0.0, 0.0, 0.0, 0.0, 1.0, 1.0, 1.0, 1.0, 1.0, 1.0, 1.0, 1.0, 1.0, 1.0, 1.0, 1.0, 1.0, 1.0, 1.0, 1.0, 1.0, 1.0, 1.0, 1.0, 1.0, 1.0, 1.0, 1.0, 1.0, 1.0, 1.0, 1.0, 1.0, 1.0, 1.0, 1.0, 1.0, 1.0, 1.0, 1.0, 1.0, 1.0, 1.0, 1.0, 1.0, 1.0, 1.0, 1.0, 1.0, 1.0, 1.0, 1.0, 1.0, 1.0, 1.0, 1.0, 1.0, 1.0, 1.0, 1.0, 0.0, 0.0, 0.0, 0.0, 0.0, 0.0, 0.0, 0.0, 1.0, 1.0, 1.0, 1.0, 1.0, 1.0, 1.0, 1.0, 1.0, 1.0, 1.0, 1.0, 1.0, 1.0, 1.0, 1.0, 1.0, 1.0, 1.0, 1.0, 1.0, 1.0, 1.0, 1.0, 0.0, 0.0, 0.0, 0.0, 0.0, 0.0, 0.0, 0.0, 0.0, 0.0, 0.0, 0.0, 1.0, 1.0, 0.0, 0.0, 1.0, 1.0, 1.0, 1.0, 1.0, 1.0, 1.0, 1.0, 1.0, 1.0, 1.0, 1.0, 1.0, 1.0, 1.0, 1.0, 1.0, 1.0, 1.0, 1.0, 1.0, 1.0, 1.0, 1.0, 1.0, 1.0, 1.0, 1.0, 1.0, 1.0, 1.0, 1.0, 1.0, 1.0, 1.0, 1.0, 1.0, 1.0, 1.0, 1.0, 1.0, 1.0, 1.0, 1.0, 1.0, 1.0, 1.0, 1.0, 1.0, 1.0, 1.0, 1.0, 1.0, 1.0, 1.0, 1.0, 1.0, 1.0, 1.0, 1.0, 1.0, 1.0, 1.0, 1.0, 1.0, 1.0, 1.0, 1.0, 1.0, 1.0, 1.0, 1.0, 1.0, 1.0, 1.0, 1.0, 1.0, 1.0, 1.0, 1.0, 1.0, 1.0, 1.0, 1.0, 1.0, 1.0, 1.0, 1.0, 1.0, 1.0, 1.0, 1.0, 1.0, 1.0, 1.0, 1.0, 1.0, 1.0, 1.0, 1.0, 1.0, 1.0, 1.0, 1.0, 1.0, 1.0, 1.0, 1.0, 1.0, 1.0, 1.0, 1.0, 0.0, 0.0, 0.0, 0.0, 0.0, 0.0, 0.0, 0.0, 0.0, 0.0, 0.0, 0.0, 0.0, 0.0, 0.0, 0.0, 0.0, 0.0, 0.0, 0.0, 0.0, 0.0, 0.0, 0.0, 0.0, 0.0, 0.0, 0.0, 0.0, 0.0, 0.0, 0.0, 0.0, 0.0, 0.0, 0.0, 0.0, 0.0, 0.0, 0.0, 0.0, 0.0, 0.0, 0.0, 0.0, 0.0, 0.0, 0.0, 0.0, 0.0, 0.0, 0.0, 0.0, 0.0, 0.0, 0.0, 0.0, 0.0, 0.0, 0.0, 0.0, 0.0, 0.0, 0.0, 0.0, 0.0, 0.0, 0.0, 0.0, 0.0, 0.0, 0.0, 0.0, 0.0, 0.0, 0.0, 0.0, 0.0, 0.0, 0.0, 0.0, 0.0, 0.0, 0.0, 0.0, 0.0, 0.0, 0.0, 0.0, 0.0, 0.0, 0.0, 0.0, 0.0, 0.0, 0.0, 0.0, 0.0, 0.0, 0.0, 0.0, 0.0, 0.0, 0.0, 0.0, 0.0, 0.0, 0.0, 0.0, 0.0, 0.0, 0.0, 0.0, 0.0, 0.0, 0.0, 0.0, 0.0, 0.0, 0.0, 0.0, 0.0, 0.0, 0.0, 0.0, 0.0, 0.0, 0.0, 0.0, 0.0, 0.0, 0.0, 0.0, 0.0, 0.0, 0.0, 0.0, 0.0, 0.0, 0.0, 0.0, 0.0, 0.0, 0.0, 0.0, 0.0, 0.0, 0.0, 0.0, 0.0, 0.0, 0.0, 1.0, 1.0, 1.0, 1.0, 1.0, 1.0, 1.0, 1.0, 1.0, 1.0, 1.0, 1.0, 1.0, 1.0, 1.0, 1.0, 1.0, 1.0, 1.0, 1.0, 1.0, 1.0, 1.0, 1.0, 1.0, 1.0, 1.0, 1.0, 1.0, 1.0, 1.0, 1.0, 1.0, 1.0, 1.0, 1.0, 1.0, 1.0, 1.0, 1.0, 1.0, 1.0, 1.0, 1.0, 1.0, 1.0, 1.0, 1.0, 1.0, 1.0, 1.0, 1.0, 1.0, 1.0, 1.0, 1.0, 1.0, 1.0, 1.0, 1.0, 1.0, 1.0, 1.0, 1.0, 1.0, 1.0, 1.0, 1.0, 1.0, 1.0, 1.0, 1.0, 1.0, 1.0, 1.0, 1.0, 1.0, 1.0, 1.0, 1.0, 1.0, 1.0, 1.0, 1.0, 1.0, 1.0, 1.0, 1.0, 1.0, 1.0, 1.0, 1.0, 1.0, 1.0, 1.0, 1.0, 1.0, 1.0, 1.0, 1.0, 1.0, 1.0, 1.0, 1.0, 1.0, 1.0, 1.0, 1.0, 1.0, 1.0, 1.0, 1.0, 1.0, 1.0, 1.0, 1.0, 1.0, 1.0, 1.0, 1.0, 1.0, 1.0, 1.0, 1.0, 1.0, 1.0, 1.0, 1.0, 1.0, 1.0, 1.0, 1.0, 1.0, 1.0, 1.0, 1.0, 1.0, 1.0, 1.0, 1.0, 1.0, 1.0, 1.0, 1.0, 0.0, 0.0, 0.0, 0.0, 0.0, 0.0, 0.0, 0.0, 1.0, 1.0, 1.0, 1.0, 1.0, 1.0, 1.0, 1.0, 1.0, 1.0, 1.0, 1.0, 1.0, 1.0, 1.0, 1.0, 1.0, 1.0, 1.0, 1.0, 1.0, 1.0, 1.0, 1.0, 1.0, 1.0, 1.0, 1.0, 1.0, 1.0, 1.0, 1.0, 1.0, 1.0, 1.0, 1.0, 1.0, 1.0, 1.0, 1.0, 1.0, 1.0, 1.0, 1.0, 1.0, 1.0, 1.0, 1.0, 1.0, 1.0, 1.0, 1.0, 1.0, 1.0, 1.0, 1.0, 1.0, 1.0, 1.0, 1.0, 1.0, 1.0, 1.0, 1.0, 1.0, 1.0, 1.0, 1.0, 1.0, 1.0, 1.0, 1.0, 1.0, 1.0, 1.0, 1.0, 1.0, 1.0, 1.0, 1.0, 1.0, 1.0, 1.0, 1.0, 1.0, 1.0, 1.0, 1.0, 1.0, 1.0, 1.0, 1.0, 1.0, 1.0, 1.0, 1.0, 1.0, 1.0, 1.0, 1.0, 1.0, 1.0, 1.0, 1.0, 1.0, 1.0, 1.0, 1.0, 1.0, 1.0, 1.0, 1.0, 1.0, 1.0, 1.0, 1.0, 1.0, 1.0, 1.0, 1.0, 1.0, 1.0, 1.0, 1.0, 1.0, 1.0, 1.0, 1.0, 1.0, 1.0, 1.0, 1.0, 1.0, 1.0, 1.0, 1.0, 1.0, 1.0, 1.0, 1.0, 1.0, 1.0, 1.0, 1.0, 1.0, 1.0, 1.0, 1.0, 1.0, 1.0, 1.0, 1.0, 1.0, 1.0, 1.0, 1.0, 1.0, 1.0, 1.0, 1.0, 1.0, 1.0, 1.0, 1.0, 1.0, 1.0, 1.0, 1.0, 1.0, 1.0, 1.0, 1.0, 1.0, 1.0, 1.0, 1.0, 1.0, 1.0, 1.0, 1.0, 1.0, 1.0, 1.0, 1.0, 1.0, 1.0, 1.0, 1.0, 1.0, 1.0, 1.0, 1.0, 1.0, 1.0, 1.0, 1.0, 1.0, 1.0, 1.0, 1.0, 0.0, 0.0, 0.0, 0.0, 0.0, 0.0, 0.0, 0.0, 1.0, 1.0, 1.0, 1.0, 1.0, 1.0, 1.0, 1.0, 1.0, 1.0, 1.0, 1.0, 1.0, 1.0, 1.0, 1.0, 0.0, 0.0, 0.0, 0.0, 0.0, 0.0, 0.0, 0.0, 1.0, 1.0, 1.0, 1.0, 1.0, 1.0, 1.0, 1.0, 1.0, 1.0, 1.0, 1.0, 1.0, 1.0, 1.0, 1.0, 0.0, 0.0, 0.0, 0.0, 0.0, 0.0, 0.0, 0.0, 1.0, 1.0, 1.0, 1.0, 1.0, 1.0, 1.0, 1.0, 1.0, 1.0, 1.0, 1.0, 1.0, 1.0, 1.0, 1.0, 1.0, 1.0, 1.0, 1.0, 1.0, 1.0, 1.0, 1.0, 1.0, 1.0, 1.0, 1.0, 1.0, 1.0, 1.0, 1.0, 0.0, 0.0, 0.0, 0.0, 0.0, 0.0, 0.0, 0.0, 1.0, 1.0, 1.0, 1.0, 1.0, 1.0, 1.0, 1.0, 1.0, 1.0, 1.0, 1.0, 1.0, 1.0, 1.0, 1.0, 1.0, 1.0, 1.0, 1.0, 1.0, 1.0, 1.0, 1.0, 1.0, 1.0, 1.0, 1.0, 1.0, 1.0, 1.0, 1.0, 1.0, 1.0, 1.0, 1.0, 1.0, 1.0, 1.0, 1.0, 1.0, 1.0, 1.0, 1.0, 1.0, 1.0, 1.0, 1.0, 1.0, 1.0, 1.0, 1.0, 0.0, 0.0, 1.0, 1.0, 1.0, 1.0, 1.0, 1.0, 1.0, 1.0, 0.0, 0.0, 1.0, 1.0, 1.0, 1.0, 0.0, 0.0, 1.0, 1.0, 1.0, 1.0, 1.0, 1.0, 1.0, 1.0, 0.0, 0.0, 0.0, 0.0, 0.0, 0.0, 0.0, 0.0, 0.0, 0.0, 1.0, 1.0, 1.0, 1.0, 1.0, 1.0, 1.0, 1.0, 1.0, 1.0, 1.0, 1.0, 1.0, 1.0, 1.0, 1.0, 1.0, 1.0, 1.0, 1.0, 1.0, 1.0, 1.0, 1.0, 1.0, 1.0, 1.0, 1.0, 1.0, 1.0, 1.0, 1.0, 1.0, 1.0, 1.0, 1.0, 1.0, 1.0, 1.0, 1.0, 1.0, 1.0, 1.0, 1.0, 1.0, 1.0, 1.0, 1.0, 1.0, 1.0, 1.0, 1.0, 1.0, 1.0, 1.0, 1.0, 1.0, 1.0, 1.0, 1.0, 1.0, 1.0, 1.0, 1.0, 1.0, 1.0, 1.0, 1.0, 1.0, 1.0, 1.0, 1.0, 1.0, 1.0, 1.0, 1.0, 1.0, 1.0, 1.0, 1.0, 1.0, 1.0, 1.0, 1.0, 1.0, 1.0, 1.0, 1.0, 1.0, 1.0, 1.0, 1.0, 1.0, 1.0, 1.0, 1.0, 1.0, 1.0, 1.0, 1.0, 1.0, 1.0, 1.0, 1.0, 1.0, 1.0, 1.0, 1.0, 1.0, 1.0, 1.0, 1.0, 1.0, 1.0, 1.0, 1.0, 1.0, 1.0, 1.0, 1.0, 1.0, 1.0, 1.0, 1.0, 1.0, 1.0, 1.0, 1.0, 1.0, 1.0, 1.0, 1.0, 1.0, 1.0, 1.0, 1.0, 1.0, 1.0, 1.0, 1.0, 1.0, 1.0, 1.0, 1.0, 1.0, 1.0, 1.0, 1.0, 1.0, 1.0, 1.0, 1.0, 1.0, 1.0, 1.0, 1.0, 1.0, 1.0, 1.0, 1.0, 1.0, 1.0, 1.0, 1.0, 1.0, 1.0, 1.0, 1.0, 1.0, 1.0, 1.0, 1.0, 1.0, 1.0, 1.0, 1.0, 1.0, 1.0, 1.0, 1.0, 1.0, 1.0, 1.0, 1.0, 1.0, 1.0, 1.0, 1.0, 1.0, 1.0, 1.0, 1.0, 1.0, 1.0, 1.0, 1.0, 1.0, 1.0, 1.0, 1.0, 1.0, 1.0, 1.0, 1.0, 1.0, 1.0, 1.0, 1.0, 1.0, 1.0, 1.0, 1.0, 1.0, 1.0, 1.0, 1.0, 1.0, 1.0, 1.0, 1.0, 1.0, 1.0, 1.0, 1.0, 1.0, 1.0, 1.0, 1.0, 1.0, 1.0, 1.0, 1.0, 1.0, 1.0, 1.0, 1.0, 1.0, 1.0, 1.0, 1.0, 1.0, 1.0, 1.0, 1.0, 1.0, 1.0, 1.0, 1.0, 1.0, 1.0, 1.0, 1.0, 1.0, 1.0, 1.0, 1.0, 1.0, 1.0, 1.0, 1.0, 1.0, 1.0, 1.0, 1.0, 1.0, 1.0, 1.0, 1.0, 1.0, 1.0, 1.0, 1.0, 1.0, 1.0, 1.0, 1.0, 1.0, 1.0, 1.0, 1.0, 1.0, 1.0, 1.0, 1.0, 1.0, 1.0, 1.0, 1.0, 1.0, 1.0, 1.0, 1.0, 1.0, 1.0, 1.0, 1.0, 1.0, 1.0, 1.0, 1.0, 1.0, 1.0, 1.0, 1.0, 0.0, 0.0, 0.0, 0.0, 0.0, 0.0, 0.0, 0.0, 0.0, 0.0, 0.0, 0.0, 0.0, 0.0, 0.0, 0.0, 1.0, 1.0, 1.0, 1.0, 1.0, 1.0, 1.0, 1.0, 1.0, 1.0, 1.0, 1.0, 1.0, 1.0, 1.0, 1.0, 1.0, 1.0, 1.0, 1.0, 1.0, 1.0, 1.0, 1.0, 0.0, 0.0, 0.0, 0.0, 0.0, 0.0, 0.0, 0.0, 1.0, 1.0, 1.0, 1.0, 1.0, 1.0, 1.0, 1.0, 0.0, 0.0, 0.0, 0.0, 0.0, 0.0, 0.0, 0.0, 0.0, 0.0, 0.0, 0.0, 0.0, 0.0, 0.0, 0.0, 1.0, 1.0, 1.0, 1.0, 1.0, 1.0, 1.0, 1.0, 1.0, 1.0, 1.0, 1.0, 1.0, 1.0, 1.0, 1.0, 1.0, 1.0, 1.0, 1.0, 1.0, 1.0, 1.0, 1.0, 1.0, 1.0, 1.0, 1.0, 1.0, 1.0, 1.0, 1.0, 1.0, 1.0, 1.0, 1.0, 1.0, 1.0, 1.0, 1.0, 1.0, 1.0, 1.0, 1.0, 1.0, 1.0, 1.0, 1.0, 1.0, 1.0, 1.0, 1.0, 1.0, 1.0, 1.0, 1.0, 1.0, 1.0, 1.0, 1.0, 1.0, 1.0, 1.0, 1.0, 1.0, 1.0, 1.0, 1.0, 1.0, 1.0, 1.0, 1.0, 1.0, 1.0, 1.0, 1.0, 1.0, 1.0, 1.0, 1.0, 1.0, 1.0, 1.0, 1.0, 1.0, 1.0, 1.0, 1.0, 1.0, 1.0, 1.0, 1.0, 1.0, 1.0, 1.0, 1.0, 1.0, 1.0, 1.0, 1.0, 1.0, 1.0, 1.0, 1.0, 1.0, 1.0, 1.0, 1.0, 1.0, 1.0, 1.0, 1.0, 1.0, 1.0, 1.0, 1.0, 1.0, 1.0, 1.0, 1.0, 1.0, 1.0, 1.0, 1.0, 1.0, 1.0, 1.0, 1.0, 1.0, 1.0, 1.0, 1.0, 1.0, 1.0, 1.0, 1.0, 1.0, 1.0, 1.0, 1.0, 1.0, 1.0, 1.0, 1.0, 1.0, 1.0, 1.0, 1.0, 1.0, 1.0, 1.0, 1.0, 1.0, 1.0, 1.0, 1.0, 1.0, 1.0, 1.0, 1.0, 0.0, 0.0, 0.0, 0.0, 0.0, 0.0, 0.0, 0.0, 0.0, 0.0, 0.0, 0.0, 0.0, 0.0, 0.0, 0.0, 0.0, 0.0, 0.0, 0.0, 0.0, 0.0, 0.0, 0.0, 0.0, 0.0, 0.0, 0.0, 0.0, 0.0, 0.0, 0.0, 0.0, 0.0, 0.0, 0.0, 0.0, 0.0, 0.0, 0.0, 0.0, 0.0, 0.0, 0.0, 0.0, 0.0, 0.0, 0.0, 0.0, 0.0, 0.0, 0.0, 0.0, 0.0, 0.0, 0.0, 0.0, 0.0, 0.0, 0.0, 0.0, 0.0, 0.0, 0.0, 0.0, 0.0, 0.0, 0.0, 0.0, 0.0, 0.0, 0.0, 0.0, 0.0, 0.0, 0.0, 0.0, 0.0, 0.0, 0.0, 0.0, 0.0, 0.0, 0.0, 0.0, 0.0, 0.0, 0.0, 0.0, 0.0, 0.0, 0.0, 0.0, 0.0, 0.0, 0.0, 1.0, 1.0, 1.0, 1.0, 0.0, 0.0, 0.0, 0.0, 0.0, 0.0, 0.0, 0.0, 0.0, 0.0, 0.0, 0.0, 0.0, 0.0, 1.0, 1.0, 1.0, 1.0, 0.0, 0.0, 1.0, 1.0, 0.0, 0.0, 0.0, 0.0, 0.0, 0.0, 0.0, 0.0, 0.0, 0.0, 0.0, 0.0, 0.0, 0.0, 0.0, 0.0, 0.0, 0.0, 0.0, 0.0, 1.0, 1.0, 0.0, 0.0, 1.0, 1.0, 1.0, 1.0, 0.0, 0.0, 0.0, 0.0, 0.0, 0.0, 0.0, 0.0, 0.0, 0.0, 0.0, 0.0, 0.0, 0.0, 0.0, 0.0, 0.0, 0.0, 0.0, 0.0, 0.0, 0.0, 0.0, 0.0, 0.0, 0.0, 0.0, 0.0, 0.0, 0.0, 0.0, 0.0, 0.0, 0.0, 1.0, 1.0, 1.0, 1.0, 1.0, 1.0, 1.0, 1.0, 1.0, 1.0, 1.0, 1.0, 1.0, 1.0, 1.0, 1.0, 0.0, 0.0, 0.0, 0.0, 0.0, 0.0, 0.0, 0.0, 0.0, 0.0, 0.0, 0.0, 0.0, 0.0, 0.0, 0.0, 0.0, 0.0, 0.0, 0.0, 0.0, 0.0, 0.0, 0.0, 0.0, 0.0, 0.0, 0.0, 0.0, 0.0, 0.0, 0.0, 0.0, 0.0, 0.0, 0.0, 0.0, 0.0, 0.0, 0.0, 0.0, 0.0, 0.0, 0.0, 0.0, 0.0, 0.0, 0.0, 0.0, 0.0, 0.0, 0.0, 0.0, 0.0, 0.0, 0.0, 1.0, 1.0, 1.0, 1.0, 1.0, 1.0, 1.0, 1.0, 0.0, 0.0, 0.0, 0.0, 0.0, 0.0, 0.0, 0.0, 0.0, 0.0, 0.0, 0.0, 0.0, 0.0, 0.0, 0.0, 0.0, 0.0, 0.0, 0.0, 0.0, 0.0, 0.0, 0.0, 0.0, 0.0, 0.0, 0.0, 0.0, 0.0, 0.0, 0.0, 0.0, 0.0, 0.0, 0.0, 0.0, 0.0, 0.0, 0.0, 0.0, 0.0, 0.0, 0.0, 0.0, 0.0, 0.0, 0.0, 0.0, 0.0, 0.0, 0.0, 0.0, 0.0, 0.0, 0.0, 0.0, 0.0, 0.0, 0.0, 0.0, 0.0, 0.0, 0.0, 0.0, 0.0, 0.0, 0.0, 0.0, 0.0, 0.0, 0.0, 0.0, 0.0, 0.0, 0.0, 0.0, 0.0, 0.0, 0.0, 0.0, 0.0, 0.0, 0.0, 0.0, 0.0, 0.0, 0.0, 0.0, 0.0, 0.0, 0.0, 0.0, 0.0, 0.0, 0.0, 0.0, 0.0, 0.0, 0.0, 0.0, 0.0, 0.0, 0.0, 0.0, 0.0, 0.0, 0.0, 0.0, 0.0, 0.0, 0.0, 0.0, 0.0, 0.0, 0.0, 0.0, 0.0, 0.0, 0.0, 0.0, 0.0, 0.0, 0.0, 0.0, 0.0, 0.0, 0.0, 0.0, 0.0, 0.0, 0.0, 0.0, 0.0, 0.0, 0.0, 0.0, 0.0, 0.0, 0.0, 0.0, 0.0, 0.0, 0.0, 0.0, 0.0, 0.0, 0.0, 0.0, 0.0, 0.0, 0.0, 0.0, 0.0, 0.0, 0.0, 0.0, 0.0, 0.0, 0.0, 0.0, 0.0, 0.0, 0.0, 0.0, 0.0, 0.0, 0.0, 0.0, 0.0, 0.0, 0.0, 0.0, 0.0, 0.0, 0.0, 0.0, 0.0, 0.0, 0.0, 0.0, 0.0, 0.0, 0.0, 0.0, 0.0, 0.0, 0.0, 0.0, 0.0, 0.0, 0.0, 0.0, 0.0, 0.0, 0.0, 0.0, 0.0, 0.0, 0.0, 0.0, 0.0, 0.0, 0.0, 0.0, 0.0, 0.0, 0.0, 1.0, 1.0, 1.0, 1.0, 1.0, 1.0, 1.0, 1.0, 0.0, 0.0, 0.0, 0.0, 0.0, 0.0, 0.0, 0.0, 0.0, 0.0, 0.0, 0.0, 0.0, 0.0, 0.0, 0.0, 0.0, 0.0, 0.0, 0.0, 0.0, 0.0, 0.0, 0.0, 0.0, 0.0, 0.0, 0.0, 0.0, 0.0, 0.0, 0.0, 0.0, 0.0, 0.0, 0.0, 0.0, 0.0, 0.0, 0.0, 0.0, 0.0, 0.0, 0.0, 0.0, 0.0, 0.0, 0.0, 0.0, 0.0, 0.0, 0.0, 0.0, 0.0, 0.0, 0.0, 0.0, 0.0, 0.0, 0.0, 0.0, 0.0, 0.0, 0.0, 0.0, 0.0, 0.0, 0.0, 0.0, 0.0, 0.0, 0.0, 0.0, 0.0, 0.0, 0.0, 0.0, 0.0, 0.0, 0.0, 1.0, 1.0, 1.0, 1.0, 1.0, 1.0, 1.0, 1.0, 1.0, 1.0, 1.0, 1.0, 1.0, 1.0, 1.0, 1.0, 1.0, 1.0, 1.0, 1.0, 1.0, 1.0, 1.0, 1.0, 1.0, 1.0, 1.0, 1.0, 1.0, 1.0, 1.0, 1.0, 1.0, 1.0, 1.0, 1.0, 1.0, 1.0, 1.0, 1.0, 1.0, 1.0, 1.0, 1.0, 1.0, 1.0, 1.0, 1.0, 1.0, 1.0, 1.0, 1.0, 1.0, 1.0, 1.0, 1.0, 1.0, 1.0, 1.0, 1.0, 1.0, 1.0, 1.0, 1.0, 1.0, 1.0, 1.0, 1.0, 1.0, 1.0, 1.0, 1.0, 1.0, 1.0, 1.0, 1.0, 1.0, 1.0, 1.0, 1.0, 1.0, 1.0, 1.0, 1.0, 1.0, 1.0, 1.0, 1.0, 1.0, 1.0, 1.0, 1.0, 1.0, 1.0, 1.0, 1.0, 1.0, 1.0, 1.0, 1.0, 1.0, 1.0, 1.0, 1.0, 0.0, 0.0, 0.0, 0.0, 0.0, 0.0, 0.0, 0.0, 0.0, 0.0, 0.0, 0.0, 0.0, 0.0, 0.0, 0.0, 0.0, 0.0, 0.0, 0.0, 0.0, 0.0, 0.0, 0.0, 0.0, 0.0, 0.0, 0.0, 0.0, 0.0, 0.0, 0.0, 0.0, 0.0, 0.0, 0.0, 0.0, 0.0, 0.0, 0.0, 1.0, 1.0, 1.0, 1.0, 1.0, 1.0, 1.0, 1.0, 0.0, 0.0, 0.0, 0.0, 0.0, 0.0, 0.0, 0.0, 1.0, 1.0, 1.0, 1.0, 1.0, 1.0, 1.0, 1.0, 0.0, 0.0, 0.0, 0.0, 0.0, 0.0, 0.0, 0.0, 0.0, 0.0, 0.0, 0.0, 0.0, 0.0, 0.0, 0.0, 0.0, 0.0, 0.0, 0.0, 0.0, 0.0, 0.0, 0.0, 0.0, 0.0, 0.0, 0.0, 0.0, 0.0, 0.0, 0.0, 0.0, 0.0, 0.0, 0.0, 0.0, 0.0, 0.0, 0.0, 0.0, 0.0, 0.0, 0.0, 0.0, 0.0, 0.0, 0.0, 0.0, 0.0, 0.0, 0.0, 0.0, 0.0, 0.0, 0.0, 0.0, 0.0, 0.0, 0.0, 0.0, 0.0, 0.0, 0.0, 0.0, 0.0, 0.0, 0.0, 0.0, 0.0, 0.0, 0.0, 0.0, 0.0, 0.0, 0.0, 0.0, 0.0, 0.0, 0.0, 0.0, 0.0, 0.0, 0.0, 0.0, 0.0, 0.0, 0.0, 0.0, 0.0, 0.0, 0.0, 0.0, 0.0, 0.0, 0.0, 0.0, 0.0, 0.0, 0.0, 0.0, 0.0, 0.0, 0.0, 0.0, 0.0, 0.0, 0.0, 0.0, 0.0, 0.0, 0.0, 0.0, 0.0, 0.0, 0.0, 1.0, 1.0, 1.0, 1.0, 0.0, 0.0, 0.0, 0.0, 1.0, 1.0, 1.0, 1.0, 0.0, 0.0, 0.0, 0.0, 0.0, 0.0, 0.0, 0.0, 1.0, 1.0, 1.0, 1.0, 0.0, 0.0, 0.0, 0.0, 1.0, 1.0, 1.0, 1.0, 0.0, 0.0, 0.0, 0.0, 0.0, 0.0, 0.0, 0.0, 0.0, 0.0, 0.0, 0.0, 0.0, 0.0, 0.0, 0.0, 0.0, 0.0, 0.0, 0.0, 0.0, 0.0, 0.0, 0.0, 0.0, 0.0, 0.0, 0.0, 0.0, 0.0, 0.0, 0.0, 0.0, 0.0, 0.0, 0.0, 0.0, 0.0, 0.0, 0.0, 0.0, 0.0, 0.0, 0.0, 0.0, 0.0, 0.0, 0.0, 0.0, 0.0, 0.0, 0.0, 0.0, 0.0, 0.0, 0.0, 0.0, 0.0, 0.0, 0.0, 0.0, 0.0, 0.0, 0.0, 0.0, 0.0, 0.0, 0.0, 0.0, 0.0, 0.0, 0.0, 0.0, 0.0, 0.0, 0.0, 0.0, 0.0, 0.0, 0.0, 0.0, 0.0, 0.0, 0.0, 0.0, 0.0, 0.0, 0.0, 0.0, 0.0, 0.0, 0.0, 0.0, 0.0, 0.0, 0.0, 0.0, 0.0, 0.0, 0.0, 0.0, 0.0, 0.0, 0.0, 0.0, 0.0, 0.0, 0.0, 1.0, 1.0, 1.0, 1.0, 1.0, 1.0, 1.0, 1.0, 1.0, 1.0, 1.0, 1.0, 1.0, 1.0, 1.0, 1.0, 1.0, 1.0, 1.0, 1.0, 1.0, 1.0, 1.0, 1.0, 0.0, 0.0, 0.0, 0.0, 0.0, 0.0, 0.0, 0.0, 1.0, 1.0, 1.0, 1.0, 1.0, 1.0, 1.0, 1.0, 1.0, 1.0, 1.0, 1.0, 1.0, 1.0, 1.0, 1.0, 1.0, 1.0, 1.0, 1.0, 1.0, 1.0, 1.0, 1.0, 1.0, 1.0, 1.0, 1.0, 1.0, 1.0, 1.0, 1.0, 1.0, 1.0, 1.0, 1.0, 1.0, 1.0, 1.0, 1.0, 0.0, 0.0, 0.0, 0.0, 0.0, 0.0, 0.0, 0.0, 1.0, 1.0, 1.0, 1.0, 1.0, 1.0, 1.0, 1.0, 1.0, 1.0, 1.0, 1.0, 1.0, 1.0, 1.0, 1.0, 0.0, 0.0, 0.0, 0.0, 0.0, 0.0, 0.0, 0.0, 0.0, 0.0, 0.0, 0.0, 0.0, 0.0, 0.0, 0.0, 1.0, 1.0, 1.0, 1.0, 1.0, 1.0, 1.0, 1.0, 1.0, 1.0, 1.0, 1.0, 1.0, 1.0, 1.0, 1.0, 0.0, 0.0, 0.0, 0.0, 0.0, 0.0, 0.0, 0.0, 0.0, 0.0, 0.0, 0.0, 0.0, 0.0, 0.0, 0.0, 1.0, 1.0, 1.0, 1.0, 1.0, 1.0, 1.0, 1.0, 1.0, 1.0, 1.0, 1.0, 1.0, 1.0, 1.0, 1.0, 0.0, 0.0, 0.0, 0.0, 0.0, 0.0, 0.0, 0.0, 1.0, 1.0, 1.0, 1.0, 1.0, 1.0, 1.0, 1.0, 1.0, 1.0, 1.0, 1.0, 1.0, 1.0, 1.0, 1.0, 1.0, 1.0, 1.0, 1.0, 1.0, 1.0, 1.0, 1.0, 1.0, 1.0, 1.0, 1.0, 1.0, 1.0, 1.0, 1.0, 1.0, 1.0, 1.0, 1.0, 1.0, 1.0, 1.0, 1.0, 1.0, 1.0, 1.0, 1.0, 1.0, 1.0, 1.0, 1.0, 1.0, 1.0, 1.0, 1.0, 1.0, 1.0, 1.0, 1.0, 1.0, 1.0, 1.0, 1.0, 0.0, 0.0, 1.0, 1.0, 1.0, 1.0, 1.0, 1.0, 0.0, 0.0, 1.0, 1.0, 1.0, 1.0, 1.0, 1.0, 1.0, 1.0, 0.0, 0.0, 1.0, 1.0, 1.0, 1.0, 0.0, 0.0, 1.0, 1.0, 1.0, 1.0, 1.0, 1.0, 1.0, 1.0, 1.0, 1.0, 1.0, 1.0, 1.0, 1.0, 1.0, 1.0, 1.0, 1.0, 0.0, 0.0, 0.0, 0.0, 0.0, 0.0, 0.0, 0.0, 1.0, 1.0, 1.0, 1.0, 1.0, 1.0, 1.0, 1.0, 1.0, 1.0, 1.0, 1.0, 1.0, 1.0, 1.0, 1.0, 1.0, 1.0, 1.0, 1.0, 1.0, 1.0, 1.0, 1.0, 1.0, 1.0, 1.0, 1.0, 1.0, 1.0, 1.0, 1.0, 1.0, 1.0, 1.0, 1.0, 1.0, 1.0, 1.0, 1.0, 1.0, 1.0, 1.0, 1.0, 1.0, 1.0, 1.0, 1.0, 1.0, 1.0, 1.0, 1.0, 1.0, 1.0, 1.0, 1.0, 0.0, 0.0, 0.0, 0.0, 0.0, 0.0, 0.0, 0.0, 1.0, 1.0, 1.0, 1.0, 1.0, 1.0, 1.0, 1.0, 1.0, 1.0, 1.0, 1.0, 1.0, 1.0, 1.0, 1.0, 1.0, 1.0, 1.0, 1.0, 1.0, 1.0, 1.0, 1.0, 1.0, 1.0, 1.0, 1.0, 1.0, 1.0, 1.0, 1.0, 1.0, 1.0, 1.0, 1.0, 1.0, 1.0, 1.0, 1.0, 1.0, 1.0, 1.0, 1.0, 1.0, 1.0, 1.0, 1.0, 0.0, 0.0, 0.0, 0.0, 1.0, 1.0, 1.0, 1.0, 1.0, 1.0, 1.0, 1.0, 1.0, 1.0, 1.0, 1.0, 1.0, 1.0, 0.0, 0.0, 1.0, 1.0, 1.0, 1.0, 1.0, 1.0, 1.0, 1.0, 1.0, 1.0, 1.0, 1.0, 1.0, 1.0, 1.0, 1.0, 1.0, 1.0, 1.0, 1.0, 1.0, 1.0, 0.0, 0.0, 0.0, 0.0, 1.0, 1.0, 1.0, 1.0, 1.0, 1.0, 1.0, 1.0, 0.0, 0.0, 1.0, 1.0, 1.0, 1.0, 1.0, 1.0, 1.0, 1.0, 1.0, 1.0, 1.0, 1.0, 1.0, 1.0, 0.0, 0.0, 1.0, 1.0, 1.0, 1.0, 0.0, 0.0, 1.0, 1.0, 1.0, 1.0, 1.0, 1.0, 1.0, 1.0, 1.0, 1.0, 1.0, 1.0, 1.0, 1.0, 1.0, 1.0, 1.0, 1.0, 1.0, 1.0, 1.0, 1.0, 1.0, 1.0, 1.0, 1.0, 1.0, 1.0, 1.0, 1.0, 1.0, 1.0, 1.0, 1.0, 1.0, 1.0, 1.0, 1.0, 1.0, 1.0, 1.0, 1.0, 1.0, 1.0, 1.0, 1.0, 1.0, 1.0, 1.0, 1.0, 1.0, 1.0, 1.0, 1.0, 1.0, 1.0, 1.0, 1.0, 1.0, 1.0, 1.0, 1.0, 1.0, 1.0, 1.0, 1.0, 1.0, 1.0, 1.0, 1.0, 1.0, 1.0, 1.0, 1.0, 1.0, 1.0, 1.0, 1.0, 1.0, 1.0, 1.0, 1.0, 0.0, 0.0, 1.0, 1.0, 1.0, 1.0, 1.0, 1.0, 1.0, 1.0, 1.0, 1.0, 1.0, 1.0, 0.0, 0.0, 0.0, 0.0, 1.0, 1.0, 1.0, 1.0, 0.0, 0.0, 0.0, 0.0, 1.0, 1.0, 1.0, 1.0, 0.0, 0.0, 1.0, 1.0, 1.0, 1.0, 1.0, 1.0, 1.0, 1.0, 1.0, 1.0, 1.0, 1.0, 1.0, 1.0, 1.0, 1.0, 1.0, 1.0, 1.0, 1.0, 1.0, 1.0, 1.0, 1.0, 1.0, 1.0, 0.0, 0.0, 1.0, 1.0, 1.0, 1.0])
me_plane.use_remesh_fix_poles = True
me_plane.use_remesh_preserve_attributes = False
me_plane.update()

# ---- objects
ob_plane = bpy.data.objects.new('Plane', me_plane)

# ---- transforms, parenting, visibility, modifiers, constraints
ob_plane.location = (0.0, 0.0, 0.0)

# ---- collection membership
col_collection.objects.link(ob_plane)

# ---- scene / render settings (as saved in the file)
scene.frame_start = 1; scene.frame_end = 250; scene.frame_set(70)
scene.render.engine = 'BLENDER_EEVEE_NEXT'
scene.cycles.sampling_pattern = 'TABULATED_SOBOL'
scene.cycles.use_light_tree = False
scene.view_settings.view_transform = 'Filmic'
bpy.context.view_layer.update()

# ---- added for rendering (the .blend has no active camera and no usable light): camera, sun
cam_auto = bpy.data.cameras.new('AutoCamera')
cam_auto.lens = 50.0
cam_auto.sensor_width = 36.0
cam_auto.clip_end = 1791.15
ob_auto_camera = bpy.data.objects.new('AutoCamera', cam_auto)
scene.collection.objects.link(ob_auto_camera)
ob_auto_camera.location = (68.0603, -101.472, 96.6482)
ob_auto_camera.rotation_euler = (1.09748, -7.21219e-08, 0.694738)
scene.camera = ob_auto_camera
light_auto_sun = bpy.data.lights.new('AutoSun', 'SUN')
light_auto_sun.energy = 3.0
light_auto_sun.angle = 0.0523599
ob_auto_sun = bpy.data.objects.new('AutoSun', light_auto_sun)
scene.collection.objects.link(ob_auto_sun)
ob_auto_sun.rotation_euler = (0.872665, 0.174533, 0.523599)
bpy.context.view_layer.update()
